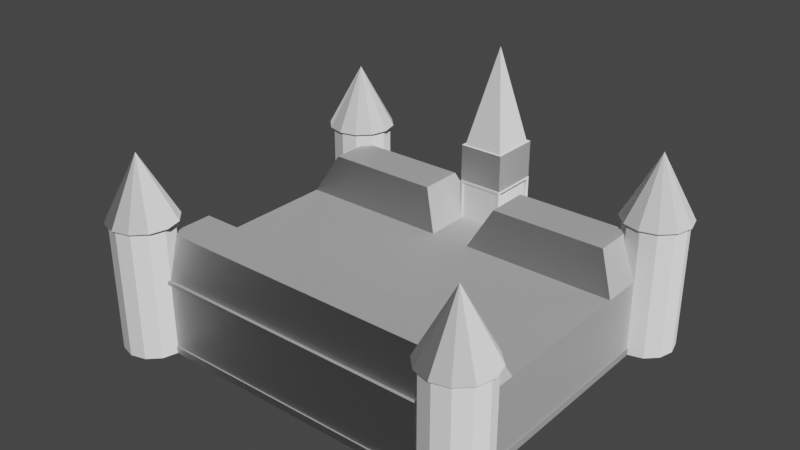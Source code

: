 # Source: castle.blend  (saved by Blender 3.6.11; exported with 4.5.12 LTS)
import bpy
from mathutils import Matrix  # noqa: F401  (used for matrix-valued properties, if any)

bpy.ops.wm.read_factory_settings(use_empty=True)
scene = bpy.context.scene
scene.name = 'Scene'

# ---- collections
col_collection = bpy.data.collections.new('Collection'); scene.collection.children.link(col_collection)
col_extras = bpy.data.collections.new('Extras'); scene.collection.children.link(col_extras)

# ---- images (referenced by path relative to the original .blend; pixels are not part of the script)
import os
ASSET_DIR = os.environ.get("B2B_ASSET_DIR", "")  # directory of the original .blend (textures are referenced by path, not embedded)
HERE = os.path.dirname(os.path.abspath(__file__))  # packed textures are extracted next to this script under _unpacked/

def load_image(name, relpath, width, height, colorspace="sRGB"):
    """Load a texture the original file referenced (path relative to the .blend, or extracted next to this script)."""
    p = next((c for c in (os.path.join(HERE, relpath), os.path.join(ASSET_DIR, relpath)) if relpath and os.path.exists(c)), "")
    if p:
        img = bpy.data.images.load(p, check_existing=True)
        img.name = name
    else:  # same state as the original file: an image datablock whose file is absent (Cycles renders it pink)
        img = bpy.data.images.new(name, width, height)
        img.source = "FILE"
        img.filepath = "//" + (relpath or name)
    img.colorspace_settings.name = colorspace
    return img
img_paper_0026_normal_opengl_4k_png = load_image('paper_0026_normal_opengl_4k.png', 'paper_0026_normal_opengl_4k.png', 1024, 1024, 'sRGB')
img_paper_0026_height_4k_png = load_image('paper_0026_height_4k.png', 'paper_0026_height_4k.png', 1024, 1024, 'sRGB')
img_paper_0026_roughness_4k_jpg = load_image('paper_0026_roughness_4k.jpg', 'paper_0026_roughness_4k.jpg', 1024, 1024, 'Non-Color')
img_paper_0026_color_4k_jpg = load_image('paper_0026_color_4k.jpg', 'paper_0026_color_4k.jpg', 1024, 1024, 'sRGB')

# ---- materials (node trees are filled in below, after node groups)
mat_paper = bpy.data.materials.new('Paper')
mat_paper.alpha_threshold = 0.0
mat_paper.use_transparent_shadow = False
mat_paper.roughness = 0.5
mat_paper.line_color = (0.0, 0.0, 0.0, 1.0)
mat_paper_brown = bpy.data.materials.new('Paper_Brown')
mat_paper_brown.alpha_threshold = 0.0
mat_paper_brown.use_transparent_shadow = False
mat_paper_brown.roughness = 0.5
mat_paper_brown.line_color = (0.0, 0.0, 0.0, 1.0)

# ---- material node trees
mat_paper.use_nodes = True; mat_paper.node_tree.nodes.clear()
_N = mat_paper.node_tree.nodes; _L = mat_paper.node_tree.links
n0 = _N.new('ShaderNodeOutputMaterial'); n0.name = 'Material Output'; n0.location = (300, 300)
n1 = _N.new('ShaderNodeBsdfPrincipled'); n1.name = 'Principled BSDF'; n1.location = (10, 300)
n1.distribution = 'GGX'
n1.subsurface_method = 'RANDOM_WALK_SKIN'
n1.inputs[3].default_value = 1.45
n1.inputs[13].default_value = 0.007634
n1.inputs[27].default_value = (0.0, 0.0, 0.0, 1.0)
n1.inputs[28].default_value = 1.0
n2 = _N.new('ShaderNodeBump'); n2.name = 'Bump'; n2.location = (-185, -236)
n2.inputs[1].default_value = 0.1
n2.inputs[2].default_value = 1.0
n3 = _N.new('ShaderNodeTexImage'); n3.name = 'Image Texture.003'; n3.location = (-646, -400)
n3.image = img_paper_0026_normal_opengl_4k_png
n4 = _N.new('ShaderNodeNormalMap'); n4.name = 'Normal Map'; n4.location = (-353, -387)
n5 = _N.new('ShaderNodeTexImage'); n5.name = 'Image Texture.002'; n5.location = (-519, -95)
n5.image = img_paper_0026_height_4k_png
n6 = _N.new('ShaderNodeTexImage'); n6.name = 'Image Texture.004'; n6.location = (-356, -12)
n6.hide = True
n6.image = img_paper_0026_roughness_4k_jpg
n7 = _N.new('ShaderNodeTexImage'); n7.name = 'Image Texture.001'; n7.location = (-735, 262)
n7.hide = True
n7.image = img_paper_0026_color_4k_jpg
n8 = _N.new('ShaderNodeRGB'); n8.name = 'RGB'; n8.location = (-837, 176)
n8.outputs[0].default_value = (1.0, 1.0, 1.0, 1.0)
n9 = _N.new('ShaderNodeNewGeometry'); n9.name = 'Geometry'; n9.location = (-852, -18)
n10 = _N.new('ShaderNodeMix'); n10.name = 'Mix'; n10.location = (-269, 293)
n10.data_type = 'RGBA'
n10.inputs[0].default_value = 1.0
n11 = _N.new('ShaderNodeMix'); n11.name = 'Mix.001'; n11.location = (-593, 173)
n11.width = 130
n11.data_type = 'RGBA'
n11.inputs[7].default_value = (1.0, 1.0, 1.0, 1.0)
_L.new(n1.outputs[0], n0.inputs[0])
_L.new(n6.outputs[0], n1.inputs[2])
_L.new(n10.outputs[2], n1.inputs[0])
_L.new(n3.outputs[0], n4.inputs[1])
_L.new(n4.outputs[0], n2.inputs[4])
_L.new(n5.outputs[0], n2.inputs[3])
_L.new(n2.outputs[0], n1.inputs[5])
_L.new(n7.outputs[0], n10.inputs[6])
_L.new(n9.outputs[6], n11.inputs[0])
_L.new(n8.outputs[0], n11.inputs[6])
_L.new(n11.outputs[2], n10.inputs[7])
n0.is_active_output = True
mat_paper_brown.use_nodes = True; mat_paper_brown.node_tree.nodes.clear()
_N = mat_paper_brown.node_tree.nodes; _L = mat_paper_brown.node_tree.links
n0 = _N.new('ShaderNodeOutputMaterial'); n0.name = 'Material Output'; n0.location = (300, 300)
n1 = _N.new('ShaderNodeBsdfPrincipled'); n1.name = 'Principled BSDF'; n1.location = (10, 300)
n1.distribution = 'GGX'
n1.subsurface_method = 'RANDOM_WALK_SKIN'
n1.inputs[3].default_value = 1.45
n1.inputs[13].default_value = 0.007634
n1.inputs[27].default_value = (0.0, 0.0, 0.0, 1.0)
n1.inputs[28].default_value = 1.0
n2 = _N.new('ShaderNodeBump'); n2.name = 'Bump'; n2.location = (-185, -236)
n2.inputs[1].default_value = 0.1
n2.inputs[2].default_value = 1.0
n3 = _N.new('ShaderNodeTexImage'); n3.name = 'Image Texture.003'; n3.location = (-646, -400)
n3.image = img_paper_0026_normal_opengl_4k_png
n4 = _N.new('ShaderNodeNormalMap'); n4.name = 'Normal Map'; n4.location = (-353, -387)
n5 = _N.new('ShaderNodeTexImage'); n5.name = 'Image Texture.002'; n5.location = (-519, -95)
n5.image = img_paper_0026_height_4k_png
n6 = _N.new('ShaderNodeTexImage'); n6.name = 'Image Texture.004'; n6.location = (-356, -12)
n6.hide = True
n6.image = img_paper_0026_roughness_4k_jpg
n7 = _N.new('ShaderNodeTexImage'); n7.name = 'Image Texture.001'; n7.location = (-735, 262)
n7.hide = True
n7.image = img_paper_0026_color_4k_jpg
n8 = _N.new('ShaderNodeRGB'); n8.name = 'RGB'; n8.location = (-837, 176)
n8.outputs[0].default_value = (0.2789, 0.1095, 0.05127, 1.0)
n9 = _N.new('ShaderNodeNewGeometry'); n9.name = 'Geometry'; n9.location = (-852, -18)
n10 = _N.new('ShaderNodeMix'); n10.name = 'Mix'; n10.location = (-269, 293)
n10.data_type = 'RGBA'
n10.inputs[0].default_value = 1.0
n11 = _N.new('ShaderNodeMix'); n11.name = 'Mix.001'; n11.location = (-593, 173)
n11.width = 130
n11.data_type = 'RGBA'
n11.inputs[7].default_value = (1.0, 1.0, 1.0, 1.0)
_L.new(n1.outputs[0], n0.inputs[0])
_L.new(n6.outputs[0], n1.inputs[2])
_L.new(n10.outputs[2], n1.inputs[0])
_L.new(n3.outputs[0], n4.inputs[1])
_L.new(n4.outputs[0], n2.inputs[4])
_L.new(n5.outputs[0], n2.inputs[3])
_L.new(n2.outputs[0], n1.inputs[5])
_L.new(n7.outputs[0], n10.inputs[6])
_L.new(n9.outputs[6], n11.inputs[0])
_L.new(n8.outputs[0], n11.inputs[6])
_L.new(n11.outputs[2], n10.inputs[7])
n0.is_active_output = True

# ---- world
world_world = bpy.data.worlds.new('World'); scene.world = world_world
world_world.use_nodes = True; world_world.node_tree.nodes.clear()
_N = world_world.node_tree.nodes; _L = world_world.node_tree.links
n0 = _N.new('ShaderNodeOutputWorld'); n0.name = 'World Output'; n0.location = (300, 300)
n1 = _N.new('ShaderNodeBackground'); n1.name = 'Background'; n1.location = (10, 300)
n1.inputs[0].default_value = (0.05088, 0.05088, 0.05088, 1.0)
_L.new(n1.outputs[0], n0.inputs[0])
n0.is_active_output = True
world_world.color = (0.05088, 0.05088, 0.05088)
world_world.use_sun_shadow = False
world_world.sun_shadow_jitter_overblur = 0.0

# ---- meshes
me_cube = bpy.data.meshes.new('Cube')
me_cube.from_pydata([(-4.531, -3.792, 0.0), (-4.531, -3.792, 2.0), (-4.531, 3.792, 0.0), (-4.531, 3.792, 2.0), (4.531, -3.792, 0.0), (4.531, -3.792, 2.0), (4.531, 3.792, 0.0), (4.531, 3.792, 2.0), (-4.531, -3.792, 1.0), (-4.531, 3.792, 1.0), (4.531, 3.792, 1.0), (4.531, -3.792, 1.0), (-4.531, -3.792, 0.9), (-4.531, 3.792, 0.9), (4.531, 3.792, 0.9), (4.531, -3.792, 0.9), (-4.531, 3.892, 1.0), (4.531, 3.892, 1.0), (-4.531, 3.892, 0.9), (4.531, 3.892, 0.9), (-4.531, 3.792, 0.1875), (4.531, 3.792, 0.1875), (4.531, -3.792, 0.1875), (-4.531, -3.792, 0.1875), (-4.555, 3.816, 0.0), (-4.559, -3.82, 0.0), (-4.555, 3.816, 0.1875), (4.555, 3.816, 0.1875), (4.555, 3.816, 0.0), (4.559, -3.82, 0.1875), (4.559, -3.82, 0.0), (-4.559, -3.82, 0.1875), (-4.531, -3.792, 1.9), (-4.531, 3.792, 1.9), (4.531, 3.792, 1.9), (4.531, -3.792, 1.9), (-4.531, -3.869, 1.9), (-4.531, -3.869, 2.0), (4.531, 3.869, 2.0), (-4.531, 3.869, 2.0), (4.531, -3.869, 2.0), (-4.531, 3.869, 1.9), (4.531, 3.869, 1.9), (4.531, -3.869, 1.9)], [], [(33, 3, 39, 41), (41, 39, 38, 42), (21, 22, 29, 27), (31, 26, 24, 25), (14, 15, 22, 21), (15, 11, 8, 12), (10, 14, 19, 17), (15, 12, 23, 22), (0, 4, 30, 25), (12, 13, 20, 23), (27, 29, 30, 28), (7, 38, 39, 3, 1, 5), (8, 32, 33, 9), (11, 35, 32, 8), (8, 9, 13, 12), (13, 9, 16, 18), (34, 35, 11, 10), (34, 7, 5, 35), (4, 6, 28, 30), (31, 23, 20, 26), (30, 29, 31, 25), (23, 31, 29, 22), (3, 33, 32, 1), (10, 11, 15, 14), (40, 37, 36, 43), (32, 35, 43, 36), (7, 34, 42, 38), (1, 32, 36, 37), (35, 5, 40, 43), (5, 1, 37, 40), (0, 25, 24, 2), (9, 33, 34, 10), (41, 42, 34, 33), (18, 16, 17, 19), (20, 13, 14, 21), (24, 26, 27, 28), (28, 6, 2, 24), (27, 26, 20, 21), (17, 16, 9, 10), (19, 14, 13, 18)])
_uv = me_cube.uv_layers.new(name='UVMap')
_uv.uv.foreach_set('vector', [0.5196, 2.722, 0.5627, 2.722, 0.5627, 2.755, 0.5196, 2.755, 2.574, 3.301, 2.531, 3.301, 2.531, -0.5995, 2.574, -0.5995, -1.222, -4.488, -4.487, -4.488, -4.499, -4.5, -1.212, -4.498, 1.343, 2.712, 1.343, -0.575, 1.424, -0.575, 1.424, 2.712, 0.8693, -0.5319, 0.8693, 2.732, 0.5627, 2.732, 0.5627, -0.5319, 2.505, -0.5995, 2.462, -0.5995, 2.462, -4.5, 2.505, -4.5, 0.9124, -0.5319, 0.8693, -0.5319, 0.8693, -0.575, 0.9124, -0.575, 2.505, -0.5995, 2.505, -4.5, 2.812, -4.5, 2.812, -0.5995, -1.2, -4.488, -1.2, -0.5872, -1.212, -0.575, -1.212, -4.5, 0.0892, -0.542, 0.0892, 2.722, -0.2175, 2.722, -0.2175, -0.542, 1.424, 2.712, 1.424, -0.575, 1.504, -0.575, 1.504, 2.712, -1.202, -0.575, -1.169, -0.575, -1.169, 3.326, -1.202, 3.326, -4.466, 3.326, -4.466, -0.575, 0.1322, -0.542, 0.5196, -0.542, 0.5196, 2.722, 0.1322, 2.722, 2.462, -0.5995, 2.075, -0.5995, 2.075, -4.5, 2.462, -4.5, 0.1322, -0.542, 0.1322, 2.722, 0.0892, 2.722, 0.0892, -0.542, 0.0892, 2.722, 0.1322, 2.722, 0.1322, 2.765, 0.0892, 2.765, 1.3, -0.5319, 1.3, 2.732, 0.9124, 2.732, 0.9124, -0.5319, 1.3, -0.5319, 1.343, -0.5319, 1.343, 2.732, 1.3, 2.732, -1.2, -0.5872, 2.064, -0.5872, 2.075, -0.5771, -1.212, -0.575, -4.499, -0.575, -4.487, -0.5872, -1.222, -0.5872, -1.212, -0.5771, 2.892, -0.575, 2.812, -0.575, 2.812, -4.5, 2.892, -4.5, -4.487, -0.5872, -4.499, -0.575, -4.499, -4.5, -4.487, -4.488, 0.5627, 2.722, 0.5196, 2.722, 0.5196, -0.542, 0.5627, -0.542, 0.9124, -0.5319, 0.9124, 2.732, 0.8693, 2.732, 0.8693, -0.5319, 2.574, 3.301, 2.574, -0.5995, 2.617, -0.5995, 2.617, 3.301, 2.779, -0.5995, 2.779, 3.301, 2.746, 3.301, 2.746, -0.5995, 1.343, -0.5319, 1.3, -0.5319, 1.3, -0.5649, 1.343, -0.5649, 0.5627, -0.542, 0.5196, -0.542, 0.5196, -0.575, 0.5627, -0.575, 1.3, 2.732, 1.343, 2.732, 1.343, 2.765, 1.3, 2.765, -4.466, -0.575, -4.466, 3.326, -4.499, 3.326, -4.499, -0.575, -1.2, -4.488, -1.212, -4.5, 2.074, -4.498, 2.064, -4.488, 3.28, 3.321, 2.892, 3.321, 2.892, -0.5792, 3.28, -0.5792, 3.313, -4.5, 3.313, -0.5995, 3.28, -0.5995, 3.28, -4.5, 2.66, 3.301, 2.617, 3.301, 2.617, -0.5995, 2.66, -0.5995, 3.28, -0.5995, 2.973, -0.5995, 2.973, -4.5, 3.28, -4.5, 2.973, -0.5792, 2.892, -0.5792, 2.892, -4.5, 2.973, -4.5, 2.075, -0.5771, 2.064, -0.5872, 2.064, -4.488, 2.074, -4.498, -1.212, -4.498, -1.212, -0.5771, -1.222, -0.5872, -1.222, -4.488, 2.703, -0.5995, 2.703, 3.301, 2.66, 3.301, 2.66, -0.5995, 2.746, 3.301, 2.703, 3.301, 2.703, -0.5995, 2.746, -0.5995])
me_cube.materials.append(mat_paper)
me_cube.use_mirror_vertex_groups = False
me_cube.update()
me_cube_001 = bpy.data.meshes.new('Cube.001')
me_cube_001.from_pydata([(-4.531, -2.909, 3.356), (-4.089, -3.027, 3.356), (-3.766, -3.35, 3.356), (-3.648, -3.792, 3.356), (-3.766, -4.234, 3.356), (-4.089, -4.557, 3.356), (-4.531, -4.675, 3.356), (-4.973, -4.557, 3.356), (-5.296, -4.234, 3.356), (-5.414, -3.792, 3.356), (-5.296, -3.35, 3.356), (-4.973, -3.027, 3.356), (4.531, -2.909, 3.356), (-4.531, 4.675, 3.356), (-4.089, 4.557, 3.356), (-3.766, 4.234, 3.356), (-3.648, 3.792, 3.356), (-3.766, 3.35, 3.356), (-4.089, 3.027, 3.356), (-4.531, 2.909, 3.356), (-4.973, 3.027, 3.356), (-5.296, 3.35, 3.356), (-5.414, 3.792, 3.356), (-5.296, 4.234, 3.356), (-4.973, 4.557, 3.356), (4.973, -3.027, 3.356), (5.296, -3.35, 3.356), (5.414, -3.792, 3.356), (5.296, -4.234, 3.356), (4.973, -4.557, 3.356), (4.531, -4.675, 3.356), (4.089, -4.557, 3.356), (3.766, -4.234, 3.356), (3.648, -3.792, 3.356), (3.766, -3.35, 3.356), (4.089, -3.027, 3.356), (4.531, 4.675, 3.356), (4.973, 4.557, 3.356), (5.296, 4.234, 3.356), (5.414, 3.792, 3.356), (5.296, 3.35, 3.356), (4.973, 3.027, 3.356), (4.531, 2.909, 3.356), (4.089, 3.027, 3.356), (3.766, 3.35, 3.356), (3.648, 3.792, 3.356), (3.766, 4.234, 3.356), (4.089, 4.557, 3.356), (-4.531, -3.792, 5.0), (4.531, -3.792, 5.0), (-4.531, 3.792, 5.0), (4.531, 3.792, 5.0), (-4.531, -3.792, 2.0), (-4.531, 3.792, 2.0), (4.531, -3.792, 2.0), (4.531, 3.792, 2.0), (-0.5175, 3.792, 2.0), (0.5175, 3.792, 2.0), (-4.531, -1.918, 2.0), (-4.531, 1.918, 2.0), (4.531, 1.918, 2.0), (4.531, -1.918, 2.0), (0.5175, 1.918, 2.0), (-0.5175, 1.918, 2.0), (-4.036, 2.28, 3.0), (-4.036, 3.43, 3.0), (1.013, 3.43, 3.0), (4.036, 3.43, 3.0), (4.017, -2.28, 3.0), (4.017, -3.43, 3.0), (-4.017, -3.43, 3.0), (-1.013, 3.43, 3.0), (-4.017, -2.28, 3.0), (4.036, 2.28, 3.0), (1.013, 2.28, 3.0), (-1.013, 2.28, 3.0), (-0.5175, 3.185, 4.0), (-0.5175, 4.352, 4.0), (0.5175, 3.185, 4.0), (0.5175, 4.352, 4.0), (0.0, 3.782, 6.5)], [], [(2, 1, 48), (20, 19, 50), (42, 41, 51), (33, 32, 49), (11, 10, 48), (25, 12, 49), (38, 37, 51), (47, 46, 51), (23, 22, 50), (7, 6, 48), (15, 14, 50), (34, 33, 49), (43, 42, 51), (3, 2, 48), (0, 11, 48), (18, 17, 50), (39, 38, 51), (31, 30, 49), (36, 47, 51), (32, 31, 49), (8, 7, 48), (21, 20, 50), (35, 34, 49), (44, 43, 51), (30, 29, 49), (27, 26, 49), (4, 3, 48), (24, 23, 50), (40, 39, 51), (16, 15, 50), (29, 28, 49), (28, 27, 49), (26, 25, 49), (9, 8, 48), (12, 35, 49), (45, 44, 51), (19, 18, 50), (5, 4, 48), (14, 13, 50), (1, 0, 48), (13, 24, 50), (41, 40, 51), (22, 21, 50), (37, 36, 51), (10, 9, 48), (46, 45, 51), (17, 16, 50), (6, 5, 48), (57, 62, 74, 66), (56, 53, 65, 71), (58, 72, 68, 61), (53, 59, 64, 65), (63, 56, 71, 75), (62, 60, 73, 74), (55, 57, 66, 67), (72, 70, 69, 68), (74, 73, 67, 66), (59, 63, 75, 64), (58, 52, 70, 72), (54, 61, 68, 69), (71, 65, 64, 75), (52, 54, 69, 70), (60, 55, 67, 73), (76, 78, 80), (79, 77, 80), (77, 76, 80), (78, 79, 80)])
_uv = me_cube_001.uv_layers.new(name='UVMap')
_uv.uv.foreach_set('vector', [4.924, 5.498, 4.771, 5.5, 4.771, 4.71, -0.7843, 5.006, -0.9741, 4.982, -0.7843, 4.203, 4.879, 0.1795, 4.699, 0.1137, 5.068, -0.5995, 3.227, 5.352, 3.045, 5.411, 2.892, 4.622, 5.37, 4.436, 5.269, 4.55, 4.771, 3.92, 5.068, 3.416, 4.879, 3.392, 5.068, 2.613, 1.488, 5.016, 1.387, 4.902, 1.986, 4.387, -2.496, 4.934, -2.597, 5.049, -3.095, 4.419, -3.521, 5.221, -3.703, 5.162, -3.369, 4.433, 5.068, 1.72, 4.889, 1.786, 4.699, 1.007, 4.974, -0.8571, 4.873, -0.9715, 5.472, -1.487, 3.39, 5.252, 3.227, 5.352, 2.892, 4.622, 5.068, 0.2037, 4.879, 0.1795, 5.068, -0.5995, 5.106, 5.44, 4.924, 5.498, 4.771, 4.71, 4.937, -3.721, 4.758, -3.787, 5.127, -4.5, 5.472, -0.697, 5.319, -0.6987, 5.472, -1.487, 1.651, 5.116, 1.488, 5.016, 1.986, 4.387, 5.068, 0.9169, 4.889, 0.9827, 4.699, 0.2037, 4.889, 2.589, 4.699, 2.613, 4.699, 1.81, 3.045, 5.411, 2.892, 5.412, 2.892, 4.622, 4.924, 4.708, 4.771, 4.71, 4.771, 3.92, -3.867, 5.062, -3.967, 4.948, -3.369, 4.433, 3.491, 5.138, 3.39, 5.252, 2.892, 4.622, -2.942, 5.207, -3.095, 5.209, -3.095, 4.419, 4.889, 0.9827, 4.699, 1.007, 4.699, 0.2037, 2.409, 5.332, 2.227, 5.39, 2.075, 4.602, 5.269, 5.34, 5.106, 5.44, 4.771, 4.71, -3.369, 5.223, -3.521, 5.221, -3.369, 4.433, 1.834, 5.175, 1.651, 5.116, 1.986, 4.387, 5.137, -0.7573, 4.974, -0.8571, 5.472, -1.487, 2.673, 5.118, 2.572, 5.232, 2.075, 4.602, 2.572, 5.232, 2.409, 5.332, 2.075, 4.602, 2.227, 5.39, 2.075, 5.392, 2.075, 4.602, 5.106, 4.65, 4.924, 4.708, 4.771, 3.92, 4.879, 3.392, 4.699, 3.326, 5.068, 2.613, -2.76, 5.149, -2.942, 5.207, -3.095, 4.419, -0.9741, 4.982, -1.154, 4.916, -0.7843, 4.203, 5.37, 5.226, 5.269, 5.34, 4.771, 4.71, 5.091, -2.19, 4.901, -2.215, 5.091, -2.994, 5.127, -3.697, 4.937, -3.721, 5.127, -4.5, 4.901, -2.215, 4.721, -2.28, 5.091, -2.994, 1.986, 5.177, 1.834, 5.175, 1.986, 4.387, -3.703, 5.162, -3.867, 5.062, -3.369, 4.433, 5.068, 2.523, 4.889, 2.589, 4.699, 1.81, 5.269, 4.55, 5.106, 4.65, 4.771, 3.92, -2.597, 5.049, -2.76, 5.149, -3.095, 4.419, 5.319, -0.6987, 5.137, -0.7573, 5.472, -1.487, 4.889, 1.786, 4.699, 1.81, 4.699, 1.007, -1.154, 4.203, -1.154, 5.009, -1.634, 4.853, -1.634, 4.358, 1.504, 2.88, 1.504, 1.153, 1.96, 1.366, 1.96, 2.667, 2.075, -0.5995, 2.531, -0.378, 2.531, 3.08, 2.075, 3.301, 0.2629, 4.272, 0.2629, 5.078, -0.2175, 4.923, -0.2175, 4.428, 1.226, 4.272, 1.226, 5.078, 0.7458, 4.923, 0.7458, 4.428, 3.736, -0.5995, 3.736, 1.128, 3.28, 0.9148, 3.28, -0.3862, 1.504, 1.153, 1.504, -0.575, 1.96, -0.3617, 1.96, 0.9393, -0.2175, 2.883, -0.7127, 2.883, -0.7127, -0.575, -0.2175, -0.575, 2.892, 4.622, 2.892, 3.321, 3.388, 3.321, 3.388, 4.622, 3.736, 1.128, 3.736, 2.856, 3.28, 2.642, 3.28, 1.341, -1.634, 4.203, -1.634, 5.009, -2.118, 4.853, -2.118, 4.358, 4.873, -1.487, 4.873, -0.6805, 4.389, -0.8361, 4.389, -1.331, 2.57, 3.301, 2.57, 4.602, 2.074, 4.602, 2.074, 3.301, -0.7127, -0.575, -0.7127, 3.326, -1.169, 3.104, -1.169, -0.3535, 0.7445, 4.272, 0.7445, 5.078, 0.2642, 4.923, 0.2642, 4.428, -3.531, 4.433, -3.967, 4.343, -3.531, 3.326, -3.095, 4.428, -3.531, 4.338, -3.095, 3.326, -2.606, 4.301, -3.095, 4.419, -3.095, 3.326, -2.118, 4.419, -2.606, 4.301, -2.118, 3.326])
me_cube_001.materials.append(mat_paper)
me_cube_001.use_mirror_vertex_groups = False
me_cube_001.update()
me_cube_002 = bpy.data.meshes.new('Cube.002')
me_cube_002.from_pydata([(0.5925, 0.5827, 0.6292), (0.5175, 0.5827, 0.6292), (-0.5175, 0.5827, -1.333), (0.5175, 0.5827, -1.333), (0.5925, 0.6577, -1.333), (-0.5925, 0.6577, -1.333), (-0.5175, 0.6577, -1.333), (-0.5925, 0.5827, 0.6292), (-0.5925, 0.5827, -1.333), (0.5925, 0.5827, -1.333), (0.5175, 0.6577, -1.333), (-0.5925, 0.6577, 0.6292), (0.5175, 0.6577, 0.6292), (0.5925, 0.6577, 0.6292), (0.5925, 0.6577, 0.7042), (-0.5925, 0.5827, 0.7042), (-0.5925, 0.6577, 0.7042), (-0.5175, 0.5827, 0.7042), (0.5925, -0.6578, 0.6292), (0.5175, -0.6578, 0.6292), (-0.5175, -0.6578, -1.333), (0.5175, -0.6578, -1.333), (0.5925, -0.5828, -1.333), (-0.5925, -0.5828, -1.333), (-0.5175, -0.5828, -1.333), (-0.5925, -0.6578, 0.6292), (-0.5175, -0.5828, 0.6292), (-0.5925, -0.6578, -1.333), (0.5925, -0.6578, -1.333), (0.5175, -0.5828, -1.333), (-0.5925, -0.5828, 0.6292), (0.5925, -0.5828, 0.6292), (0.5175, -0.5828, 0.7042), (-0.5925, -0.5828, 0.7042), (0.5175, -0.6578, 0.7042), (-0.5175, 0.5827, 0.6292), (-0.5175, 0.6577, 0.6292), (0.5925, 0.5827, 0.7042), (0.5175, 0.6577, 0.7042), (0.5175, 0.5827, 0.7042), (-0.5175, 0.6577, 0.7042), (-0.5175, -0.6578, 0.6292), (0.5175, -0.5828, 0.6292), (0.5925, -0.5828, 0.7042), (0.5925, -0.6578, 0.7042), (-0.5925, -0.6578, 0.7042), (-0.5175, -0.6578, 0.7042), (-0.5175, -0.5828, 0.7042)], [], [(9, 4, 13, 0), (6, 5, 11, 36), (3, 9, 0, 1), (11, 7, 15, 16), (5, 8, 7, 11), (2, 6, 36, 35), (10, 3, 1, 12), (4, 10, 12, 13), (8, 2, 35, 7), (0, 13, 14, 37), (36, 40, 38, 12), (13, 12, 38, 14), (36, 11, 16, 40), (42, 32, 39, 1), (28, 22, 31, 18), (24, 23, 30, 26), (21, 28, 18, 19), (30, 25, 45, 33), (23, 27, 25, 30), (20, 24, 26, 41), (29, 21, 19, 42), (22, 29, 42, 31), (27, 20, 41, 25), (18, 31, 43, 44), (19, 18, 44, 34), (25, 41, 46, 45), (31, 42, 1, 0), (46, 41, 19, 34), (33, 47, 17, 15), (30, 33, 15, 7), (40, 17, 39, 38), (17, 40, 16, 15), (39, 37, 14, 38), (17, 35, 1, 39), (35, 36, 12, 1), (26, 30, 7, 35), (47, 26, 35, 17), (47, 46, 34, 32), (46, 47, 33, 45), (34, 44, 43, 32), (26, 47, 32, 42), (41, 26, 42, 19), (32, 43, 37, 39), (43, 31, 0, 37)])
_uv = me_cube_002.uv_layers.new(name='UVMap')
_uv.uv.foreach_set('vector', [3.345, -0.61, 3.313, -0.61, 3.313, -1.455, 3.345, -1.455, -1.52, 4.203, -1.552, 4.203, -1.552, 3.358, -1.52, 3.358, 1.993, 0.2697, 1.96, 0.2697, 1.96, -0.575, 1.993, -0.575, -1.552, 3.358, -1.584, 3.358, -1.584, 3.326, -1.552, 3.326, -1.552, 4.203, -1.584, 4.203, -1.584, 3.358, -1.552, 3.358, 2.025, 1.114, 1.993, 1.114, 1.993, 0.2697, 2.025, 0.2697, 2.025, 1.959, 1.993, 1.959, 1.993, 1.114, 2.025, 1.114, -1.042, 4.203, -1.074, 4.203, -1.074, 3.358, -1.042, 3.358, 1.993, 1.114, 1.96, 1.114, 1.96, 0.2697, 1.993, 0.2697, 3.345, -1.455, 3.313, -1.455, 3.313, -1.487, 3.345, -1.487, -1.52, 3.358, -1.52, 3.326, -1.074, 3.326, -1.074, 3.358, -1.042, 3.358, -1.074, 3.358, -1.074, 3.326, -1.042, 3.326, -1.52, 3.358, -1.552, 3.358, -1.552, 3.326, -1.52, 3.326, 2.073, 2.461, 2.041, 2.461, 2.041, 1.959, 2.073, 1.959, 3.879, -0.61, 3.847, -0.61, 3.847, -1.455, 3.879, -1.455, 1.993, 1.959, 1.96, 1.959, 1.96, 1.114, 1.993, 1.114, 3.911, -0.61, 3.879, -0.61, 3.879, -1.455, 3.911, -1.455, -2.086, 3.358, -2.118, 3.358, -2.118, 3.326, -2.086, 3.326, -2.086, 4.203, -2.118, 4.203, -2.118, 3.358, -2.086, 3.358, 2.057, 0.2697, 2.025, 0.2697, 2.025, -0.575, 2.057, -0.575, 2.057, 1.114, 2.025, 1.114, 2.025, 0.2697, 2.057, 0.2697, 2.025, 0.2697, 1.993, 0.2697, 1.993, -0.575, 2.025, -0.575, 4.389, -0.61, 4.357, -0.61, 4.357, -1.455, 4.389, -1.455, 3.879, -1.455, 3.847, -1.455, 3.847, -1.487, 3.879, -1.487, 3.911, -1.455, 3.879, -1.455, 3.879, -1.487, 3.911, -1.487, 4.389, -1.455, 4.357, -1.455, 4.357, -1.487, 4.389, -1.487, 2.779, -0.5995, 2.811, -0.5995, 2.811, -0.09781, 2.779, -0.09781, 4.357, -1.487, 4.357, -1.455, 3.911, -1.455, 3.911, -1.487, 4.276, -2.1, 4.308, -2.1, 4.308, -1.599, 4.276, -1.599, -2.086, 3.358, -2.086, 3.326, -1.584, 3.326, -1.584, 3.358, 4.308, -1.566, 4.308, -1.599, 4.754, -1.599, 4.754, -1.566, 4.308, -1.599, 4.308, -1.566, 4.276, -1.566, 4.276, -1.599, 4.754, -1.599, 4.786, -1.599, 4.786, -1.566, 4.754, -1.566, 2.779, 1.351, 2.811, 1.351, 2.811, 1.796, 2.779, 1.796, 2.779, 2.242, 2.811, 2.242, 2.811, 2.687, 2.779, 2.687, 2.779, -0.09781, 2.811, -0.09781, 2.811, 0.4039, 2.779, 0.4039, 2.779, 0.4039, 2.811, 0.4039, 2.811, 0.9055, 2.779, 0.9055, 4.308, -2.1, 4.308, -2.133, 4.754, -2.133, 4.754, -2.1, 4.308, -2.133, 4.308, -2.1, 4.276, -2.1, 4.276, -2.133, 4.754, -2.133, 4.786, -2.133, 4.786, -2.1, 4.754, -2.1, 2.811, 2.242, 2.779, 2.242, 2.779, 1.796, 2.811, 1.796, 2.811, 1.351, 2.843, 1.351, 2.843, 1.796, 2.811, 1.796, 4.754, -2.1, 4.786, -2.1, 4.786, -1.599, 4.754, -1.599, 3.847, -1.487, 3.847, -1.455, 3.345, -1.455, 3.345, -1.487])
me_cube_002.materials.append(mat_paper)
me_cube_002.use_mirror_vertex_groups = False
me_cube_002.update()
me_cube_003 = bpy.data.meshes.new('Cube.003')
me_cube_003.from_pydata([(-0.3055, -0.01023, 0.1785), (0.3055, -0.01023, 0.1785), (0.3055, -0.01023, -0.09007), (-0.3055, -0.01023, -0.09007), (-0.2851, 0.01023, 0.1581), (0.2851, 0.01023, 0.1581), (0.2851, 0.01023, -0.06968), (-0.2851, 0.01023, -0.06968), (-0.3055, 0.01023, 0.1785), (0.3055, 0.01023, 0.1785), (0.3055, 0.01023, -0.09007), (-0.3055, 0.01023, -0.09007), (-0.2851, -0.004192, 0.1581), (0.2851, -0.004192, 0.1581), (0.2851, -0.004192, -0.06968), (-0.2851, -0.004192, -0.06968)], [], [(3, 2, 1, 0), (6, 7, 15, 14), (2, 3, 11, 10), (1, 2, 10, 9), (3, 0, 8, 11), (0, 1, 9, 8), (5, 4, 8, 9), (6, 5, 9, 10), (4, 7, 11, 8), (7, 6, 10, 11), (15, 12, 13, 14), (5, 6, 14, 13), (7, 4, 12, 15), (4, 5, 13, 12)])
_uv = me_cube_003.uv_layers.new(name='UVMap')
_uv.uv.foreach_set('vector', [1.458, 2.712, 1.458, 2.975, 1.343, 2.975, 1.343, 2.712, 2.049, 1.632, 2.049, 1.878, 2.042, 1.878, 2.042, 1.632, 2.025, 1.895, 2.025, 1.632, 2.034, 1.632, 2.034, 1.895, 2.064, 1.632, 2.064, 1.748, 2.055, 1.748, 2.055, 1.632, 2.055, 1.863, 2.055, 1.748, 2.064, 1.748, 2.064, 1.863, 2.034, 1.895, 2.034, 1.632, 2.042, 1.632, 2.042, 1.895, 1.352, 2.984, 1.352, 3.229, 1.343, 3.238, 1.343, 2.975, 1.45, 2.984, 1.352, 2.984, 1.343, 2.975, 1.458, 2.975, 1.352, 3.229, 1.45, 3.229, 1.458, 3.238, 1.343, 3.238, 1.45, 3.229, 1.45, 2.984, 1.458, 2.975, 1.458, 3.238, 2.058, 2.722, 1.96, 2.722, 1.96, 2.477, 2.058, 2.477, 2.063, 0.4606, 2.063, 0.5587, 2.057, 0.5587, 2.057, 0.4606, 2.057, 0.6567, 2.057, 0.5587, 2.063, 0.5587, 2.063, 0.6567, 2.055, 1.632, 2.055, 1.878, 2.049, 1.878, 2.049, 1.632])
me_cube_003.materials.append(mat_paper)
me_cube_003.use_mirror_vertex_groups = False
me_cube_003.update()
me_cube_004 = bpy.data.meshes.new('Cube.004')
me_cube_004.from_pydata([(0.3818, 0.0, 0.0), (-0.3818, 0.0, 0.0), (-0.3135, 0.06556, 0.6382), (0.3818, 0.06556, 0.0), (-0.3121, 0.06556, 0.6566), (0.3818, 0.06556, 0.6401), (0.3135, 0.0, 0.6382), (0.0, 0.0, 0.8273), (0.3121, 0.0, 0.6566), (0.3083, 0.0, 0.6731), (0.3019, 0.0, 0.6895), (0.2929, 0.0, 0.7059), (0.281, 0.0, 0.722), (0.2664, 0.0, 0.7377), (0.249, 0.0, 0.7528), (0.2289, 0.0, 0.7671), (0.2064, 0.0, 0.7802), (0.1815, 0.0, 0.7921), (0.1545, 0.0, 0.8025), (0.1258, 0.0, 0.8113), (0.09566, 0.0, 0.8182), (0.06439, 0.0, 0.8233), (0.03239, 0.0, 0.8263), (-0.3135, 0.0, 0.6382), (-0.3818, 0.06556, 0.0), (-0.3121, 0.0, 0.6566), (-0.3083, 0.0, 0.6731), (-0.3019, 0.0, 0.6895), (-0.2929, 0.0, 0.7059), (-0.281, 0.0, 0.722), (-0.2664, 0.0, 0.7377), (-0.249, 0.0, 0.7528), (-0.2289, 0.0, 0.7671), (-0.2064, 0.0, 0.7802), (-0.1815, 0.0, 0.7921), (-0.1545, 0.0, 0.8025), (-0.1258, 0.0, 0.8113), (-0.09566, 0.0, 0.8182), (-0.06439, 0.0, 0.8233), (-0.03239, 0.0, 0.8263), (-0.3083, 0.06556, 0.6731), (-0.3019, 0.06556, 0.6895), (-0.2929, 0.06556, 0.7059), (-0.281, 0.06556, 0.722), (-0.2664, 0.06556, 0.7377), (-0.249, 0.06556, 0.7528), (-0.2289, 0.06556, 0.7671), (-0.2064, 0.06556, 0.7802), (-0.1815, 0.06556, 0.7921), (-0.1545, 0.06556, 0.8025), (-0.1258, 0.06556, 0.8113), (-0.09566, 0.06556, 0.8182), (-0.06439, 0.06556, 0.8233), (-0.03239, 0.06556, 0.8263), (0.0, 0.06556, 0.8273), (0.03239, 0.06556, 0.8263), (0.06439, 0.06556, 0.8233), (0.09566, 0.06556, 0.8182), (0.1258, 0.06556, 0.8113), (0.1545, 0.06556, 0.8025), (0.1815, 0.06556, 0.7921), (0.2064, 0.06556, 0.7802), (0.2289, 0.06556, 0.7671), (0.249, 0.06556, 0.7528), (0.2664, 0.06556, 0.7377), (0.281, 0.06556, 0.722), (0.2929, 0.06556, 0.7059), (0.3019, 0.06556, 0.6895), (0.3083, 0.06556, 0.6731), (0.3121, 0.06556, 0.6566), (-0.3135, 0.0, 0.0), (0.3135, 0.0, 0.0), (-0.3744, 0.06556, 0.6881), (-0.3653, 0.06556, 0.7115), (-0.3799, 0.06556, 0.6642), (-0.3818, 0.06556, 0.6401), (-0.3818, 0.0, 0.6401), (0.3818, 0.0, 0.6401), (0.3135, 0.06556, 0.6382), (-0.3799, 0.0, 0.6642), (0.3135, 0.06556, 0.0), (-0.3744, 0.0, 0.6881), (-0.3653, 0.0, 0.7115), (-0.3527, 0.0, 0.7342), (-0.3367, 0.0, 0.756), (-0.3174, 0.0, 0.7767), (-0.2951, 0.0, 0.7961), (-0.27, 0.0, 0.814), (-0.2422, 0.0, 0.8302), (-0.2121, 0.0, 0.8445), (-0.18, 0.0, 0.8569), (-0.1461, 0.0, 0.8673), (-0.1108, 0.0, 0.8754), (-0.07448, 0.0, 0.8813), (-0.03742, 0.0, 0.8848), (0.0, 0.0, 0.886), (-0.3135, 0.06556, 0.0), (0.03742, 0.0, 0.8848), (0.07448, 0.0, 0.8813), (0.1108, 0.0, 0.8754), (0.1461, 0.0, 0.8673), (0.18, 0.0, 0.8569), (0.2121, 0.0, 0.8445), (0.2422, 0.0, 0.8302), (0.27, 0.0, 0.814), (0.2951, 0.0, 0.7961), (0.3174, 0.0, 0.7767), (0.3367, 0.0, 0.756), (0.3527, 0.0, 0.7342), (0.3653, 0.0, 0.7115), (0.3744, 0.0, 0.6881), (0.3799, 0.0, 0.6642), (-0.3527, 0.06556, 0.7342), (-0.3367, 0.06556, 0.756), (-0.3174, 0.06556, 0.7767), (-0.2951, 0.06556, 0.7961), (-0.27, 0.06556, 0.814), (-0.2422, 0.06556, 0.8302), (-0.2121, 0.06556, 0.8445), (-0.18, 0.06556, 0.8569), (-0.1461, 0.06556, 0.8673), (-0.1108, 0.06556, 0.8754), (-0.07448, 0.06556, 0.8813), (-0.03742, 0.06556, 0.8848), (0.0, 0.06556, 0.886), (0.03742, 0.06556, 0.8848), (0.07448, 0.06556, 0.8813), (0.1108, 0.06556, 0.8754), (0.1461, 0.06556, 0.8673), (0.18, 0.06556, 0.8569), (0.2121, 0.06556, 0.8445), (0.2422, 0.06556, 0.8302), (0.27, 0.06556, 0.814), (0.2951, 0.06556, 0.7961), (0.3174, 0.06556, 0.7767), (0.3367, 0.06556, 0.756), (0.3527, 0.06556, 0.7342), (0.3653, 0.06556, 0.7115), (0.3744, 0.06556, 0.6881), (0.3799, 0.06556, 0.6642), (0.3211, 0.0, 0.6382), (-0.3211, 0.0, 0.6382), (-0.3211, 0.0, 0.0), (0.3211, 0.0, 0.0), (0.0, 0.0, 0.0), (0.0, 0.0, 0.6382), (-0.2948, 0.03435, 0.03565), (-0.2948, 0.03435, 0.6026), (0.2948, 0.03435, 0.6026), (0.2948, 0.03435, 0.03565), (0.02629, 0.03435, 0.03565), (0.02629, 0.03435, 0.6026), (0.3211, 0.03435, 0.6382), (0.3211, 0.03435, 0.0), (-0.02629, 0.03435, 0.03565), (-0.02629, 0.03435, 0.6026), (-0.3211, 0.03435, 0.0), (-0.3211, 0.03435, 0.6382), (0.0, 0.03435, 0.0), (0.0, 0.03435, 0.6382), (0.2948, 0.01908, 0.6026), (0.2948, 0.01908, 0.03565), (0.02629, 0.01908, 0.03565), (0.02629, 0.01908, 0.6026), (-0.2948, 0.01908, 0.03565), (-0.2948, 0.01908, 0.6026), (-0.02629, 0.01908, 0.03565), (-0.02629, 0.01908, 0.6026), (0.3135, 0.0, 0.6382), (0.0, 0.0, 0.8273), (0.3121, 0.0, 0.6566), (0.3083, 0.0, 0.6731), (0.3019, 0.0, 0.6895), (0.2929, 0.0, 0.7059), (0.281, 0.0, 0.722), (0.2664, 0.0, 0.7377), (0.249, 0.0, 0.7528), (0.2289, 0.0, 0.7671), (0.2064, 0.0, 0.7802), (0.1815, 0.0, 0.7921), (0.1545, 0.0, 0.8025), (0.1258, 0.0, 0.8113), (0.09566, 0.0, 0.8182), (0.06439, 0.0, 0.8233), (0.03239, 0.0, 0.8263), (-0.3135, 0.0, 0.6382), (-0.3121, 0.0, 0.6566), (-0.3083, 0.0, 0.6731), (-0.3019, 0.0, 0.6895), (-0.2929, 0.0, 0.7059), (-0.281, 0.0, 0.722), (-0.2664, 0.0, 0.7377), (-0.249, 0.0, 0.7528), (-0.2289, 0.0, 0.7671), (-0.2064, 0.0, 0.7802), (-0.1815, 0.0, 0.7921), (-0.1545, 0.0, 0.8025), (-0.1258, 0.0, 0.8113), (-0.09566, 0.0, 0.8182), (-0.06439, 0.0, 0.8233), (-0.03239, 0.0, 0.8263), (-0.288, 0.03435, 0.6382), (-0.2887, 0.03435, 0.653), (-0.2857, 0.03435, 0.6661), (-0.2805, 0.03435, 0.6795), (-0.2729, 0.03435, 0.6931), (-0.2628, 0.03435, 0.7069), (-0.2499, 0.03435, 0.7207), (-0.2344, 0.03435, 0.7342), (-0.2161, 0.03435, 0.7472), (-0.1953, 0.03435, 0.7594), (-0.1721, 0.03435, 0.7704), (-0.1468, 0.03435, 0.7802), (-0.1197, 0.03435, 0.7884), (-0.09112, 0.03435, 0.795), (-0.06139, 0.03435, 0.7998), (-0.03089, 0.03435, 0.8027), (0.0, 0.03435, 0.8037), (0.03089, 0.03435, 0.8027), (0.06139, 0.03435, 0.7998), (0.09112, 0.03435, 0.795), (0.1197, 0.03435, 0.7884), (0.1468, 0.03435, 0.7802), (0.1721, 0.03435, 0.7704), (0.1953, 0.03435, 0.7594), (0.2161, 0.03435, 0.7472), (0.2344, 0.03435, 0.7342), (0.2499, 0.03435, 0.7207), (0.2628, 0.03435, 0.7069), (0.2729, 0.03435, 0.6931), (0.2805, 0.03435, 0.6795), (0.2857, 0.03435, 0.6661), (0.2887, 0.03435, 0.653), (0.288, 0.03435, 0.6382), (-0.3135, 0.03435, 0.6382), (-0.3121, 0.03435, 0.6566), (-0.3083, 0.03435, 0.6731), (-0.3019, 0.03435, 0.6895), (-0.2929, 0.03435, 0.7059), (-0.281, 0.03435, 0.722), (-0.2664, 0.03435, 0.7377), (-0.249, 0.03435, 0.7528), (-0.2289, 0.03435, 0.7671), (-0.2064, 0.03435, 0.7802), (-0.1815, 0.03435, 0.7921), (-0.1545, 0.03435, 0.8025), (-0.1258, 0.03435, 0.8113), (-0.09566, 0.03435, 0.8182), (-0.06439, 0.03435, 0.8233), (-0.03239, 0.03435, 0.8263), (0.0, 0.03435, 0.8273), (0.03239, 0.03435, 0.8263), (0.06439, 0.03435, 0.8233), (0.09566, 0.03435, 0.8182), (0.1258, 0.03435, 0.8113), (0.1545, 0.03435, 0.8025), (0.1815, 0.03435, 0.7921), (0.2064, 0.03435, 0.7802), (0.2289, 0.03435, 0.7671), (0.249, 0.03435, 0.7528), (0.2664, 0.03435, 0.7377), (0.281, 0.03435, 0.722), (0.2929, 0.03435, 0.7059), (0.3019, 0.03435, 0.6895), (0.3083, 0.03435, 0.6731), (0.3121, 0.03435, 0.6566), (0.3135, 0.03435, 0.6382), (-0.288, 0.01908, 0.6382), (-0.2887, 0.01908, 0.653), (-0.2857, 0.01908, 0.6661), (-0.2805, 0.01908, 0.6795), (-0.2729, 0.01908, 0.6931), (-0.2628, 0.01908, 0.7069), (-0.2499, 0.01908, 0.7207), (-0.2344, 0.01908, 0.7342), (-0.2161, 0.01908, 0.7472), (-0.1953, 0.01908, 0.7594), (-0.1721, 0.01908, 0.7704), (-0.1468, 0.01908, 0.7802), (-0.1197, 0.01908, 0.7884), (-0.09112, 0.01908, 0.795), (-0.06139, 0.01908, 0.7998), (-0.03089, 0.01908, 0.8027), (0.0, 0.01908, 0.8037), (0.03089, 0.01908, 0.8027), (0.06139, 0.01908, 0.7998), (0.09112, 0.01908, 0.795), (0.1197, 0.01908, 0.7884), (0.1468, 0.01908, 0.7802), (0.1721, 0.01908, 0.7704), (0.1953, 0.01908, 0.7594), (0.2161, 0.01908, 0.7472), (0.2344, 0.01908, 0.7342), (0.2499, 0.01908, 0.7207), (0.2628, 0.01908, 0.7069), (0.2729, 0.01908, 0.6931), (0.2805, 0.01908, 0.6795), (0.2857, 0.01908, 0.6661), (0.2887, 0.01908, 0.653), (0.288, 0.01908, 0.6382)], [], [(9, 10, 67, 68), (96, 2, 23, 70), (8, 9, 68, 69), (6, 8, 69, 78), (95, 97, 125, 124), (83, 84, 113, 112), (110, 111, 139, 138), (97, 98, 126, 125), (84, 85, 114, 113), (111, 77, 5, 139), (98, 99, 127, 126), (85, 86, 115, 114), (94, 95, 124, 123), (99, 100, 128, 127), (86, 87, 116, 115), (100, 101, 129, 128), (87, 88, 117, 116), (1, 76, 75, 24), (101, 102, 130, 129), (88, 89, 118, 117), (77, 0, 3, 5), (102, 103, 131, 130), (89, 90, 119, 118), (103, 104, 132, 131), (90, 91, 120, 119), (104, 105, 133, 132), (91, 92, 121, 120), (105, 106, 134, 133), (92, 93, 122, 121), (76, 79, 74, 75), (106, 107, 135, 134), (93, 94, 123, 122), (79, 81, 72, 74), (107, 108, 136, 135), (81, 82, 73, 72), (108, 109, 137, 136), (82, 83, 112, 73), (109, 110, 138, 137), (10, 11, 66, 67), (41, 40, 72, 73), (40, 4, 74, 72), (4, 2, 75, 74), (70, 23, 76, 1), (6, 71, 0, 77), (80, 78, 5, 3), (23, 25, 79, 76), (25, 26, 81, 79), (26, 27, 82, 81), (27, 28, 83, 82), (28, 29, 84, 83), (29, 30, 85, 84), (30, 31, 86, 85), (31, 32, 87, 86), (32, 33, 88, 87), (33, 34, 89, 88), (34, 35, 90, 89), (35, 36, 91, 90), (36, 37, 92, 91), (37, 38, 93, 92), (38, 39, 94, 93), (2, 96, 24, 75), (78, 80, 71, 6), (7, 22, 97, 95), (22, 21, 98, 97), (21, 20, 99, 98), (20, 19, 100, 99), (19, 18, 101, 100), (18, 17, 102, 101), (17, 16, 103, 102), (16, 15, 104, 103), (15, 14, 105, 104), (14, 13, 106, 105), (13, 12, 107, 106), (12, 11, 108, 107), (11, 10, 109, 108), (10, 9, 110, 109), (9, 8, 111, 110), (8, 6, 77, 111), (39, 7, 95, 94), (42, 41, 73, 112), (43, 42, 112, 113), (44, 43, 113, 114), (45, 44, 114, 115), (46, 45, 115, 116), (47, 46, 116, 117), (48, 47, 117, 118), (49, 48, 118, 119), (50, 49, 119, 120), (51, 50, 120, 121), (52, 51, 121, 122), (53, 52, 122, 123), (55, 54, 124, 125), (56, 55, 125, 126), (57, 56, 126, 127), (58, 57, 127, 128), (59, 58, 128, 129), (60, 59, 129, 130), (61, 60, 130, 131), (62, 61, 131, 132), (63, 62, 132, 133), (64, 63, 133, 134), (65, 64, 134, 135), (66, 65, 135, 136), (67, 66, 136, 137), (68, 67, 137, 138), (69, 68, 138, 139), (78, 69, 139, 5), (54, 53, 123, 124), (11, 12, 65, 66), (12, 13, 64, 65), (13, 14, 63, 64), (14, 15, 62, 63), (15, 16, 61, 62), (16, 17, 60, 61), (17, 18, 59, 60), (18, 19, 58, 59), (19, 20, 57, 58), (20, 21, 56, 57), (21, 22, 55, 56), (22, 7, 54, 55), (7, 39, 53, 54), (39, 38, 52, 53), (38, 37, 51, 52), (37, 36, 50, 51), (36, 35, 49, 50), (35, 34, 48, 49), (34, 33, 47, 48), (33, 32, 46, 47), (32, 31, 45, 46), (31, 30, 44, 45), (30, 29, 43, 44), (29, 28, 42, 43), (28, 27, 41, 42), (27, 26, 40, 41), (26, 25, 4, 40), (25, 23, 2, 4), (145, 144, 143, 140), (141, 142, 144, 145), (150, 151, 163, 162), (154, 146, 164, 166), (141, 145, 159, 157), (145, 140, 152, 159), (140, 143, 153, 152), (144, 142, 156, 158), (143, 144, 158, 153), (142, 141, 157, 156), (149, 148, 152, 153), (150, 149, 153, 158), (148, 151, 159, 152), (151, 150, 158, 159), (147, 146, 156, 157), (146, 154, 158, 156), (155, 147, 157, 159), (154, 155, 159, 158), (163, 160, 161, 162), (165, 167, 166, 164), (149, 150, 162, 161), (147, 155, 167, 165), (146, 147, 165, 164), (151, 148, 160, 163), (155, 154, 166, 167), (148, 149, 161, 160), (186, 185, 168, 170, 171, 172, 173, 174, 175, 176, 177, 178, 179, 180, 181, 182, 183, 184, 169, 200, 199, 198, 197, 196, 195, 194, 193, 192, 191, 190, 189, 188, 187), (220, 221, 287, 286), (192, 193, 242, 241), (179, 178, 257, 256), (193, 194, 243, 242), (178, 177, 258, 257), (194, 195, 244, 243), (177, 176, 259, 258), (195, 196, 245, 244), (176, 175, 260, 259), (196, 197, 246, 245), (175, 174, 261, 260), (197, 198, 247, 246), (174, 173, 262, 261), (198, 199, 248, 247), (185, 186, 235, 234), (173, 172, 263, 262), (199, 200, 249, 248), (186, 187, 236, 235), (172, 171, 264, 263), (169, 184, 251, 250), (187, 188, 237, 236), (171, 170, 265, 264), (184, 183, 252, 251), (188, 189, 238, 237), (170, 168, 266, 265), (183, 182, 253, 252), (189, 190, 239, 238), (200, 169, 250, 249), (182, 181, 254, 253), (190, 191, 240, 239), (268, 269, 270, 271, 272, 273, 274, 275, 276, 277, 278, 279, 280, 281, 282, 283, 284, 285, 286, 287, 288, 289, 290, 291, 292, 293, 294, 295, 296, 297, 298, 299, 267), (181, 180, 255, 254), (191, 192, 241, 240), (180, 179, 256, 255), (202, 201, 234, 235), (203, 202, 235, 236), (204, 203, 236, 237), (205, 204, 237, 238), (206, 205, 238, 239), (207, 206, 239, 240), (208, 207, 240, 241), (209, 208, 241, 242), (210, 209, 242, 243), (211, 210, 243, 244), (212, 211, 244, 245), (213, 212, 245, 246), (214, 213, 246, 247), (215, 214, 247, 248), (216, 215, 248, 249), (218, 217, 250, 251), (219, 218, 251, 252), (220, 219, 252, 253), (221, 220, 253, 254), (222, 221, 254, 255), (223, 222, 255, 256), (224, 223, 256, 257), (225, 224, 257, 258), (226, 225, 258, 259), (227, 226, 259, 260), (228, 227, 260, 261), (229, 228, 261, 262), (230, 229, 262, 263), (231, 230, 263, 264), (232, 231, 264, 265), (233, 232, 265, 266), (217, 216, 249, 250), (206, 207, 273, 272), (233, 201, 267, 299), (221, 222, 288, 287), (207, 208, 274, 273), (222, 223, 289, 288), (208, 209, 275, 274), (223, 224, 290, 289), (209, 210, 276, 275), (224, 225, 291, 290), (210, 211, 277, 276), (225, 226, 292, 291), (211, 212, 278, 277), (226, 227, 293, 292), (212, 213, 279, 278), (227, 228, 294, 293), (213, 214, 280, 279), (228, 229, 295, 294), (214, 215, 281, 280), (201, 202, 268, 267), (229, 230, 296, 295), (215, 216, 282, 281), (202, 203, 269, 268), (230, 231, 297, 296), (217, 218, 284, 283), (203, 204, 270, 269), (231, 232, 298, 297), (218, 219, 285, 284), (204, 205, 271, 270), (232, 233, 299, 298), (219, 220, 286, 285), (205, 206, 272, 271), (216, 217, 283, 282)])
_uv = me_cube_004.uv_layers.new(name='UVMap')
_uv.uv.foreach_set('vector', [0.09619, 0.7597, 0.1046, 0.7783, 0.1046, 0.7783, 0.09619, 0.7597, 0.9106, 5.782e-09, 0.9106, 0.7204, 0.9106, 0.7204, 0.9106, 1.896e-08, 0.09122, 0.7411, 0.09619, 0.7597, 0.09619, 0.7597, 0.09122, 0.7411, 0.08938, 0.7204, 0.09122, 0.7411, 0.09122, 0.7411, 0.08938, 0.7204, 0.5, 1.0, 0.451, 0.9987, 0.451, 0.9987, 0.5, 1.0, 0.9619, 0.8287, 0.941, 0.8533, 0.941, 0.8533, 0.9619, 0.8287, 0.009607, 0.7767, 0.002408, 0.7497, 0.002408, 0.7497, 0.009607, 0.7767, 0.451, 0.9987, 0.4025, 0.9947, 0.4025, 0.9947, 0.451, 0.9987, 0.941, 0.8533, 0.9157, 0.8767, 0.9157, 0.8767, 0.941, 0.8533, 0.002408, 0.7497, 5.96e-08, 0.7225, 5.96e-08, 0.7225, 0.002408, 0.7497, 0.4025, 0.9947, 0.3549, 0.9881, 0.3549, 0.9881, 0.4025, 0.9947, 0.9157, 0.8767, 0.8865, 0.8986, 0.8865, 0.8986, 0.9157, 0.8767, 0.549, 0.9987, 0.5, 1.0, 0.5, 1.0, 0.549, 0.9987, 0.3549, 0.9881, 0.3087, 0.9789, 0.3087, 0.9789, 0.3549, 0.9881, 0.8865, 0.8986, 0.8536, 0.9187, 0.8536, 0.9187, 0.8865, 0.8986, 0.3087, 0.9789, 0.2643, 0.9672, 0.2643, 0.9672, 0.3087, 0.9789, 0.8536, 0.9187, 0.8172, 0.937, 0.8172, 0.937, 0.8536, 0.9187, 1.0, 1.318e-08, 1.0, 0.7225, 1.0, 0.7225, 1.0, 0.0, 0.2643, 0.9672, 0.2222, 0.9532, 0.2222, 0.9532, 0.2643, 0.9672, 0.8172, 0.937, 0.7778, 0.9532, 0.7778, 0.9532, 0.8172, 0.937, 5.96e-08, 0.7225, 0.0, 7.787e-08, 0.0, 6.469e-08, 5.96e-08, 0.7225, 0.2222, 0.9532, 0.1828, 0.937, 0.1828, 0.937, 0.2222, 0.9532, 0.7778, 0.9532, 0.7357, 0.9672, 0.7357, 0.9672, 0.7778, 0.9532, 0.1828, 0.937, 0.1464, 0.9187, 0.1464, 0.9187, 0.1828, 0.937, 0.7357, 0.9672, 0.6913, 0.9789, 0.6913, 0.9789, 0.7357, 0.9672, 0.1464, 0.9187, 0.1135, 0.8986, 0.1135, 0.8986, 0.1464, 0.9187, 0.6913, 0.9789, 0.6451, 0.9881, 0.6451, 0.9881, 0.6913, 0.9789, 0.1135, 0.8986, 0.08427, 0.8767, 0.08427, 0.8767, 0.1135, 0.8986, 0.6451, 0.9881, 0.5975, 0.9947, 0.5975, 0.9947, 0.6451, 0.9881, 1.0, 0.7225, 0.9976, 0.7497, 0.9976, 0.7497, 1.0, 0.7225, 0.08427, 0.8767, 0.05904, 0.8533, 0.05904, 0.8533, 0.08427, 0.8767, 0.5975, 0.9947, 0.549, 0.9987, 0.549, 0.9987, 0.5975, 0.9947, 0.9976, 0.7497, 0.9904, 0.7767, 0.9904, 0.7767, 0.9976, 0.7497, 0.05904, 0.8533, 0.03806, 0.8287, 0.03806, 0.8287, 0.05904, 0.8533, 0.9904, 0.7767, 0.9785, 0.8031, 0.9785, 0.8031, 0.9904, 0.7767, 0.03806, 0.8287, 0.02153, 0.8031, 0.02153, 0.8031, 0.03806, 0.8287, 0.9785, 0.8031, 0.9619, 0.8287, 0.9619, 0.8287, 0.9785, 0.8031, 0.02153, 0.8031, 0.009607, 0.7767, 0.009607, 0.7767, 0.02153, 0.8031, 0.1046, 0.7783, 0.1165, 0.7967, 0.1165, 0.7967, 0.1046, 0.7783, 0.8954, 0.7783, 0.9038, 0.7597, 0.9904, 0.7767, 0.9785, 0.8031, 0.9038, 0.7597, 0.9088, 0.7411, 0.9976, 0.7497, 0.9904, 0.7767, 0.9088, 0.7411, 0.9106, 0.7204, 1.0, 0.7225, 0.9976, 0.7497, 0.9106, 1.896e-08, 0.9106, 0.7204, 1.0, 0.7225, 1.0, 1.318e-08, 0.08938, 0.7204, 0.08938, 7.208e-08, 0.0, 7.787e-08, 5.96e-08, 0.7225, 0.08938, 5.891e-08, 0.08938, 0.7204, 5.96e-08, 0.7225, 0.0, 6.469e-08, 0.9106, 0.7204, 0.9088, 0.7411, 0.9976, 0.7497, 1.0, 0.7225, 0.9088, 0.7411, 0.9038, 0.7597, 0.9904, 0.7767, 0.9976, 0.7497, 0.9038, 0.7597, 0.8954, 0.7783, 0.9785, 0.8031, 0.9904, 0.7767, 0.8954, 0.7783, 0.8835, 0.7967, 0.9619, 0.8287, 0.9785, 0.8031, 0.8835, 0.7967, 0.868, 0.8149, 0.941, 0.8533, 0.9619, 0.8287, 0.868, 0.8149, 0.8489, 0.8327, 0.9157, 0.8767, 0.941, 0.8533, 0.8489, 0.8327, 0.8261, 0.8497, 0.8865, 0.8986, 0.9157, 0.8767, 0.8261, 0.8497, 0.7998, 0.8658, 0.8536, 0.9187, 0.8865, 0.8986, 0.7998, 0.8658, 0.7703, 0.8807, 0.8172, 0.937, 0.8536, 0.9187, 0.7703, 0.8807, 0.7377, 0.8941, 0.7778, 0.9532, 0.8172, 0.937, 0.7377, 0.8941, 0.7024, 0.9058, 0.7357, 0.9672, 0.7778, 0.9532, 0.7024, 0.9058, 0.6648, 0.9157, 0.6913, 0.9789, 0.7357, 0.9672, 0.6648, 0.9157, 0.6253, 0.9235, 0.6451, 0.9881, 0.6913, 0.9789, 0.6253, 0.9235, 0.5843, 0.9292, 0.5975, 0.9947, 0.6451, 0.9881, 0.5843, 0.9292, 0.5424, 0.9327, 0.549, 0.9987, 0.5975, 0.9947, 0.9106, 0.7204, 0.9106, 5.782e-09, 1.0, 0.0, 1.0, 0.7225, 0.08938, 0.7204, 0.08938, 5.891e-08, 0.08938, 7.208e-08, 0.08938, 0.7204, 0.5, 0.9338, 0.4576, 0.9327, 0.451, 0.9987, 0.5, 1.0, 0.4576, 0.9327, 0.4157, 0.9292, 0.4025, 0.9947, 0.451, 0.9987, 0.4157, 0.9292, 0.3747, 0.9235, 0.3549, 0.9881, 0.4025, 0.9947, 0.3747, 0.9235, 0.3352, 0.9157, 0.3087, 0.9789, 0.3549, 0.9881, 0.3352, 0.9157, 0.2976, 0.9058, 0.2643, 0.9672, 0.3087, 0.9789, 0.2976, 0.9058, 0.2623, 0.8941, 0.2222, 0.9532, 0.2643, 0.9672, 0.2623, 0.8941, 0.2297, 0.8807, 0.1828, 0.937, 0.2222, 0.9532, 0.2297, 0.8807, 0.2002, 0.8658, 0.1464, 0.9187, 0.1828, 0.937, 0.2002, 0.8658, 0.1739, 0.8497, 0.1135, 0.8986, 0.1464, 0.9187, 0.1739, 0.8497, 0.1511, 0.8327, 0.08427, 0.8767, 0.1135, 0.8986, 0.1511, 0.8327, 0.132, 0.8149, 0.05904, 0.8533, 0.08427, 0.8767, 0.132, 0.8149, 0.1165, 0.7967, 0.03806, 0.8287, 0.05904, 0.8533, 0.1165, 0.7967, 0.1046, 0.7783, 0.02153, 0.8031, 0.03806, 0.8287, 0.1046, 0.7783, 0.09619, 0.7597, 0.009607, 0.7767, 0.02153, 0.8031, 0.09619, 0.7597, 0.09122, 0.7411, 0.002408, 0.7497, 0.009607, 0.7767, 0.09122, 0.7411, 0.08938, 0.7204, 5.96e-08, 0.7225, 0.002408, 0.7497, 0.5424, 0.9327, 0.5, 0.9338, 0.5, 1.0, 0.549, 0.9987, 0.8835, 0.7967, 0.8954, 0.7783, 0.9785, 0.8031, 0.9619, 0.8287, 0.868, 0.8149, 0.8835, 0.7967, 0.9619, 0.8287, 0.941, 0.8533, 0.8489, 0.8327, 0.868, 0.8149, 0.941, 0.8533, 0.9157, 0.8767, 0.8261, 0.8497, 0.8489, 0.8327, 0.9157, 0.8767, 0.8865, 0.8986, 0.7998, 0.8658, 0.8261, 0.8497, 0.8865, 0.8986, 0.8536, 0.9187, 0.7703, 0.8807, 0.7998, 0.8658, 0.8536, 0.9187, 0.8172, 0.937, 0.7377, 0.8941, 0.7703, 0.8807, 0.8172, 0.937, 0.7778, 0.9532, 0.7024, 0.9058, 0.7377, 0.8941, 0.7778, 0.9532, 0.7357, 0.9672, 0.6648, 0.9157, 0.7024, 0.9058, 0.7357, 0.9672, 0.6913, 0.9789, 0.6253, 0.9235, 0.6648, 0.9157, 0.6913, 0.9789, 0.6451, 0.9881, 0.5843, 0.9292, 0.6253, 0.9235, 0.6451, 0.9881, 0.5975, 0.9947, 0.5424, 0.9327, 0.5843, 0.9292, 0.5975, 0.9947, 0.549, 0.9987, 0.4576, 0.9327, 0.5, 0.9338, 0.5, 1.0, 0.451, 0.9987, 0.4157, 0.9292, 0.4576, 0.9327, 0.451, 0.9987, 0.4025, 0.9947, 0.3747, 0.9235, 0.4157, 0.9292, 0.4025, 0.9947, 0.3549, 0.9881, 0.3352, 0.9157, 0.3747, 0.9235, 0.3549, 0.9881, 0.3087, 0.9789, 0.2976, 0.9058, 0.3352, 0.9157, 0.3087, 0.9789, 0.2643, 0.9672, 0.2623, 0.8941, 0.2976, 0.9058, 0.2643, 0.9672, 0.2222, 0.9532, 0.2297, 0.8807, 0.2623, 0.8941, 0.2222, 0.9532, 0.1828, 0.937, 0.2002, 0.8658, 0.2297, 0.8807, 0.1828, 0.937, 0.1464, 0.9187, 0.1739, 0.8497, 0.2002, 0.8658, 0.1464, 0.9187, 0.1135, 0.8986, 0.1511, 0.8327, 0.1739, 0.8497, 0.1135, 0.8986, 0.08427, 0.8767, 0.132, 0.8149, 0.1511, 0.8327, 0.08427, 0.8767, 0.05904, 0.8533, 0.1165, 0.7967, 0.132, 0.8149, 0.05904, 0.8533, 0.03806, 0.8287, 0.1046, 0.7783, 0.1165, 0.7967, 0.03806, 0.8287, 0.02153, 0.8031, 0.09619, 0.7597, 0.1046, 0.7783, 0.02153, 0.8031, 0.009607, 0.7767, 0.09122, 0.7411, 0.09619, 0.7597, 0.009607, 0.7767, 0.002408, 0.7497, 0.08938, 0.7204, 0.09122, 0.7411, 0.002408, 0.7497, 5.96e-08, 0.7225, 0.5, 0.9338, 0.5424, 0.9327, 0.549, 0.9987, 0.5, 1.0, 0.1165, 0.7967, 0.132, 0.8149, 0.132, 0.8149, 0.1165, 0.7967, 0.132, 0.8149, 0.1511, 0.8327, 0.1511, 0.8327, 0.132, 0.8149, 0.1511, 0.8327, 0.1739, 0.8497, 0.1739, 0.8497, 0.1511, 0.8327, 0.1739, 0.8497, 0.2002, 0.8658, 0.2002, 0.8658, 0.1739, 0.8497, 0.2002, 0.8658, 0.2297, 0.8807, 0.2297, 0.8807, 0.2002, 0.8658, 0.2297, 0.8807, 0.2623, 0.8941, 0.2623, 0.8941, 0.2297, 0.8807, 0.2623, 0.8941, 0.2976, 0.9058, 0.2976, 0.9058, 0.2623, 0.8941, 0.2976, 0.9058, 0.3352, 0.9157, 0.3352, 0.9157, 0.2976, 0.9058, 0.3352, 0.9157, 0.3747, 0.9235, 0.3747, 0.9235, 0.3352, 0.9157, 0.3747, 0.9235, 0.4157, 0.9292, 0.4157, 0.9292, 0.3747, 0.9235, 0.4157, 0.9292, 0.4576, 0.9327, 0.4576, 0.9327, 0.4157, 0.9292, 0.4576, 0.9327, 0.5, 0.9338, 0.5, 0.9338, 0.4576, 0.9327, 0.5, 0.9338, 0.5424, 0.9327, 0.5424, 0.9327, 0.5, 0.9338, 0.5424, 0.9327, 0.5843, 0.9292, 0.5843, 0.9292, 0.5424, 0.9327, 0.5843, 0.9292, 0.6253, 0.9235, 0.6253, 0.9235, 0.5843, 0.9292, 0.6253, 0.9235, 0.6648, 0.9157, 0.6648, 0.9157, 0.6253, 0.9235, 0.6648, 0.9157, 0.7024, 0.9058, 0.7024, 0.9058, 0.6648, 0.9157, 0.7024, 0.9058, 0.7377, 0.8941, 0.7377, 0.8941, 0.7024, 0.9058, 0.7377, 0.8941, 0.7703, 0.8807, 0.7703, 0.8807, 0.7377, 0.8941, 0.7703, 0.8807, 0.7998, 0.8658, 0.7998, 0.8658, 0.7703, 0.8807, 0.7998, 0.8658, 0.8261, 0.8497, 0.8261, 0.8497, 0.7998, 0.8658, 0.8261, 0.8497, 0.8489, 0.8327, 0.8489, 0.8327, 0.8261, 0.8497, 0.8489, 0.8327, 0.868, 0.8149, 0.868, 0.8149, 0.8489, 0.8327, 0.868, 0.8149, 0.8835, 0.7967, 0.8835, 0.7967, 0.868, 0.8149, 0.8835, 0.7967, 0.8954, 0.7783, 0.8954, 0.7783, 0.8835, 0.7967, 0.8954, 0.7783, 0.9038, 0.7597, 0.9038, 0.7597, 0.8954, 0.7783, 0.9038, 0.7597, 0.9088, 0.7411, 0.9088, 0.7411, 0.9038, 0.7597, 0.9088, 0.7411, 0.9106, 0.7204, 0.9106, 0.7204, 0.9088, 0.7411, 0.0, 0.0, 0.0, 0.0, 0.0, 0.0, 0.0, 0.0, 0.0, 0.0, 0.0, 0.0, 0.0, 0.0, 0.0, 0.0, 0.0, 0.0, 0.0, 0.0, 0.0, 0.0, 0.0, 0.0, 0.0, 0.0, 0.0, 0.0, 0.0, 0.0, 0.0, 0.0, 0.0, 0.0, 0.0, 0.0, 0.0, 0.0, 0.0, 0.0, 0.0, 0.0, 0.0, 0.0, 0.0, 0.0, 0.0, 0.0, 0.0, 0.0, 0.0, 0.0, 0.0, 0.0, 0.0, 0.0, 0.0, 0.0, 0.0, 0.0, 0.0, 0.0, 0.0, 0.0, 0.0, 0.0, 0.0, 0.0, 0.0, 0.0, 0.0, 0.0, 0.0, 0.0, 0.0, 0.0, 0.0, 0.0, 0.0, 0.0, 0.0, 0.0, 0.0, 0.0, 0.0, 0.0, 0.0, 0.0, 0.0, 0.0, 0.0, 0.0, 0.0, 0.0, 0.0, 0.0, 0.0, 0.0, 0.0, 0.0, 0.0, 0.0, 0.0, 0.0, 0.0, 0.0, 0.0, 0.0, 0.0, 0.0, 0.0, 0.0, 0.0, 0.0, 0.0, 0.0, 0.0, 0.0, 0.0, 0.0, 0.0, 0.0, 0.0, 0.0, 0.0, 0.0, 0.0, 0.0, 0.0, 0.0, 0.0, 0.0, 0.0, 0.0, 0.0, 0.0, 0.0, 0.0, 0.0, 0.0, 0.0, 0.0, 0.0, 0.0, 0.0, 0.0, 0.0, 0.0, 0.0, 0.0, 0.0, 0.0, 0.0, 0.0, 0.0, 0.0, 0.0, 0.0, 0.0, 0.0, 0.0, 0.0, 0.0, 0.0, 0.0, 0.0, 0.0, 0.0, 0.0, 0.0, 0.0, 0.0, 0.0, 0.0, 0.0, 0.0, 0.0, 0.0, 0.0, 0.0, 0.0, 0.0, 0.0, 0.0, 0.0, 0.0, 0.0, 0.0, 0.0, 0.0, 0.0, 0.0, 0.0, 0.0, 0.0, 0.0, 0.0, 0.0, 0.0, 0.0, 0.0, 0.0, 0.0, 0.0, 0.0, 0.0, 0.0, 0.0, 0.0, 0.0, 0.0, 0.0, 0.0, 0.0, 0.0, 0.0, 0.0, 0.0, 0.0, 0.0, 0.0, 0.0, 0.0, 0.0, 0.0, 0.0, 0.0, 0.0, 0.0, 0.0, 0.0, 0.0, 0.0, 0.0, 0.0, 0.0, 0.0, 0.0, 0.0, 0.0, 0.0, 0.0, 0.0, 0.0, 0.0, 0.0, 0.0, 0.0, 0.0, 0.0, 0.0, 0.0, 0.0, 0.0, 0.0, 0.0, 0.0, 0.0, 0.0, 0.0, 0.0, 0.0, 0.0, 0.0, 0.0, 0.0, 0.0, 0.0, 0.0, 0.0, 0.0, 0.0, 0.0, 0.0, 0.0, 0.0, 0.0, 0.0, 0.0, 0.0, 0.0, 0.0, 0.0, 0.0, 0.0, 0.0, 0.0, 0.0, 0.0, 0.0, 0.0, 0.0, 0.0, 0.0, 0.0, 0.0, 0.0, 0.0, 0.0, 0.0, 0.0, 0.0, 0.0, 0.0, 0.0, 0.0, 0.0, 0.0, 0.0, 0.0, 0.0, 0.0, 0.0, 0.0, 0.0, 0.0, 0.0, 0.0, 0.0, 0.0, 0.0, 0.0, 0.0, 0.0, 0.0, 0.0, 0.0, 0.0, 0.0, 0.0, 0.0, 0.0, 0.0, 0.0, 0.0, 0.0, 0.0, 0.0, 0.0, 0.0, 0.0, 0.0, 0.0, 0.0, 0.0, 0.0, 0.0, 0.0, 0.0, 0.0, 0.0, 0.0, 0.0, 0.0, 0.0, 0.0, 0.0, 0.0, 0.0, 0.0, 0.0, 0.0, 0.0, 0.0, 0.0, 0.0, 0.0, 0.0, 0.0, 0.0, 0.0, 0.0, 0.0, 0.0, 0.0, 0.0, 0.0, 0.0, 0.0, 0.0, 0.0, 0.0, 0.0, 0.0, 0.0, 0.0, 0.0, 0.0, 0.0, 0.0, 0.0, 0.0, 0.0, 0.0, 0.0, 0.0, 0.0, 0.0, 0.0, 0.0, 0.0, 0.0, 0.0, 0.0, 0.0, 0.0, 0.0, 0.0, 0.0, 0.0, 0.0, 0.0, 0.0, 0.0, 0.0, 0.0, 0.0, 0.0, 0.0, 0.0, 0.0, 0.0, 0.0, 0.0, 0.0, 0.0, 0.0, 0.0, 0.0, 0.0, 0.0, 0.0, 0.0, 0.0, 0.0, 0.0, 0.0, 0.0, 0.0, 0.0, 0.0, 0.0, 0.0, 0.0, 0.0, 0.0, 0.0, 0.0, 0.0, 0.0, 0.0, 0.0, 0.0, 0.0, 0.0, 0.0, 0.0, 0.0, 0.0, 0.0, 0.0, 0.0, 0.0, 0.0, 0.0, 0.0, 0.0, 0.0, 0.0, 0.0, 0.0, 0.0, 0.0, 0.0, 0.0, 0.0, 0.0, 0.0, 0.0, 0.0, 0.0, 0.0, 0.0, 0.0, 0.0, 0.0, 0.0, 0.0, 0.0, 0.0, 0.0, 0.0, 0.0, 0.0, 0.0, 0.0, 0.0, 0.0, 0.0, 0.0, 0.0, 0.0, 0.0, 0.0, 0.0, 0.0, 0.0, 0.0, 0.0, 0.0, 0.0, 0.0, 0.0, 0.0, 0.0, 0.0, 0.0, 0.0, 0.0, 0.0, 0.0, 0.0, 0.0, 0.0, 0.0, 0.0, 0.0, 0.0, 0.0, 0.0, 0.0, 0.0, 0.0, 0.0, 0.0, 0.0, 0.0, 0.0, 0.0, 0.0, 0.0, 0.0, 0.0, 0.0, 0.0, 0.0, 0.0, 0.0, 0.0, 0.0, 0.0, 0.0, 0.0, 0.0, 0.0, 0.0, 0.0, 0.0, 0.0, 0.0, 0.0, 0.0, 0.0, 0.0, 0.0, 0.0, 0.0, 0.0, 0.0, 0.0, 0.0, 0.0, 0.0, 0.0, 0.0, 0.0, 0.0, 0.0, 0.0, 0.0, 0.0, 0.0, 0.0, 0.0, 0.0, 0.0, 0.0, 0.0, 0.0, 0.0, 0.0, 0.0, 0.0, 0.0, 0.0, 0.0, 0.0, 0.0, 0.0, 0.0, 0.0, 0.0, 0.0, 0.0, 0.0, 0.0, 0.0, 0.0, 0.0, 0.0, 0.0, 0.0, 0.0, 0.0, 0.0, 0.0, 0.0, 0.0, 0.0, 0.0, 0.0, 0.0, 0.0, 0.0, 0.0, 0.0, 0.0, 0.0, 0.0, 0.0, 0.0, 0.0, 0.0, 0.0, 0.0, 0.0, 0.0, 0.0, 0.0, 0.0, 0.0, 0.0, 0.0, 0.0, 0.0, 0.0, 0.0, 0.0, 0.0, 0.0, 0.0, 0.0, 0.0, 0.0, 0.0, 0.0, 0.0, 0.0, 0.0, 0.0, 0.0, 0.0, 0.0, 0.0, 0.0, 0.0, 0.0, 0.0, 0.0, 0.0, 0.0, 0.0, 0.0, 0.0, 0.0, 0.0, 0.0, 0.0, 0.0, 0.0, 0.0, 0.0, 0.0, 0.0, 0.0, 0.0, 0.0, 0.0, 0.0, 0.0, 0.0, 0.0, 0.0, 0.0, 0.0, 0.0, 0.0, 0.0, 0.0, 0.0, 0.0, 0.0, 0.0, 0.0, 0.0, 0.0, 0.0, 0.0, 0.0, 0.0, 0.0, 0.0, 0.0, 0.0, 0.0, 0.0, 0.0, 0.0, 0.0, 0.0, 0.0, 0.0, 0.0, 0.0, 0.0, 0.0, 0.0, 0.0, 0.0, 0.0, 0.0, 0.0, 0.0, 0.0, 0.0, 0.0, 0.0, 0.0, 0.0, 0.0, 0.0, 0.0, 0.0, 0.0, 0.0, 0.0, 0.0, 0.0, 0.0, 0.0, 0.0, 0.0, 0.0, 0.0, 0.0, 0.0, 0.0, 0.0, 0.0, 0.0, 0.0, 0.0, 0.0, 0.0, 0.0, 0.0, 0.0, 0.0, 0.0, 0.0, 0.0, 0.0, 0.0, 0.0, 0.0, 0.0, 0.0, 0.0, 0.0, 0.0, 0.0, 0.0, 0.0, 0.0, 0.0, 0.0, 0.0, 0.0, 0.0, 0.0, 0.0, 0.0, 0.0, 0.0, 0.0, 0.0, 0.0, 0.0, 0.0, 0.0, 0.0, 0.0, 0.0, 0.0, 0.0, 0.0, 0.0, 0.0, 0.0, 0.0, 0.0, 0.0, 0.0, 0.0, 0.0, 0.0, 0.0, 0.0, 0.0, 0.0, 0.0, 0.0, 0.0, 0.0, 0.0, 0.0, 0.0, 0.0, 0.0, 0.0, 0.0, 0.0, 0.0, 0.0, 0.0, 0.0, 0.0, 0.0, 0.0, 0.0, 0.0, 0.0, 0.0, 0.0, 0.0, 0.0, 0.0, 0.0, 0.0, 0.0, 0.0, 0.0, 0.0, 0.0, 0.0, 0.0, 0.0, 0.0, 0.0, 0.0, 0.0, 0.0, 0.0, 0.0, 0.0, 0.0, 0.0, 0.0, 0.0, 0.0, 0.0, 0.0, 0.0, 0.0, 0.0, 0.0, 0.0, 0.0, 0.0, 0.0, 0.0, 0.0, 0.0, 0.0, 0.0, 0.0, 0.0, 0.0, 0.0, 0.0, 0.0, 0.0, 0.0, 0.0, 0.0, 0.0, 0.0, 0.0, 0.0, 0.0, 0.0, 0.0, 0.0, 0.0, 0.0, 0.0, 0.0, 0.0, 0.0, 0.0, 0.0, 0.0, 0.0, 0.0, 0.0, 0.0, 0.0, 0.0, 0.0, 0.0, 0.0, 0.0, 0.0, 0.0, 0.0, 0.0, 0.0, 0.0, 0.0, 0.0, 0.0, 0.0, 0.0, 0.0, 0.0, 0.0, 0.0, 0.0, 0.0, 0.0, 0.0, 0.0, 0.0, 0.0, 0.0, 0.0, 0.0, 0.0, 0.0, 0.0, 0.0, 0.0, 0.0, 0.0, 0.0, 0.0, 0.0, 0.0, 0.0, 0.0, 0.0, 0.0, 0.0, 0.0, 0.0, 0.0, 0.0, 0.0, 0.0, 0.0, 0.0, 0.0, 0.0, 0.0, 0.0, 0.0, 0.0, 0.0, 0.0, 0.0, 0.0, 0.0, 0.0, 0.0, 0.0, 0.0, 0.0, 0.0, 0.0, 0.0, 0.0, 0.0, 0.0, 0.0, 0.0, 0.0, 0.0, 0.0, 0.0, 0.0, 0.0, 0.0, 0.0, 0.0, 0.0, 0.0, 0.0, 0.0, 0.0, 0.0, 0.0, 0.0, 0.0, 0.0, 0.0, 0.0, 0.0, 0.0, 0.0, 0.0, 0.0, 0.0, 0.0, 0.0, 0.0, 0.0, 0.0, 0.0, 0.0, 0.0, 0.0, 0.0, 0.0, 0.0, 0.0, 0.0, 0.0, 0.0, 0.0, 0.0, 0.0, 0.0, 0.0, 0.0, 0.0, 0.0, 0.0, 0.0, 0.0, 0.0, 0.0, 0.0, 0.0, 0.0, 0.0, 0.0, 0.0, 0.0, 0.0, 0.0, 0.0, 0.0, 0.0, 0.0, 0.0, 0.0, 0.0, 0.0, 0.0, 0.0, 0.0, 0.0, 0.0, 0.0, 0.0, 0.0, 0.0, 0.0, 0.0, 0.0, 0.0, 0.0, 0.0, 0.0, 0.0, 0.0, 0.0, 0.0, 0.0, 0.0, 0.0, 0.0, 0.0, 0.0, 0.0, 0.0, 0.0, 0.0, 0.0, 0.0, 0.0, 0.0, 0.0, 0.0, 0.0, 0.0, 0.0, 0.0, 0.0, 0.0, 0.0, 0.0, 0.0, 0.0, 0.0, 0.0])
me_cube_004.materials.append(mat_paper)
me_cube_004.use_mirror_vertex_groups = False
me_cube_004.update()
me_cube_007 = bpy.data.meshes.new('Cube.007')
me_cube_007.from_pydata([(-4.531, -3.001, 0.0), (-4.531, -3.001, 3.5), (-4.135, -3.107, 0.0), (-4.135, -3.107, 3.5), (-3.846, -3.396, 0.0), (-3.846, -3.396, 3.5), (-3.74, -3.792, 0.0), (-3.74, -3.792, 3.5), (-3.846, -4.188, 0.0), (-3.846, -4.188, 3.5), (-4.135, -4.477, 0.0), (-4.135, -4.477, 3.5), (-4.531, -4.583, 0.0), (-4.531, -4.583, 3.5), (-4.927, -4.477, 0.0), (-4.927, -4.477, 3.5), (-5.216, -4.188, 0.0), (-5.216, -4.188, 3.5), (-5.322, -3.792, 0.0), (-5.322, -3.792, 3.5), (-5.216, -3.396, 0.0), (-5.216, -3.396, 3.5), (-4.927, -3.107, 0.0), (-4.927, -3.107, 3.5), (4.531, -3.001, 3.5), (4.531, -3.001, 0.0), (-4.531, 4.583, 0.0), (-4.531, 4.583, 3.5), (-4.135, 4.477, 0.0), (-4.135, 4.477, 3.5), (-3.846, 4.188, 0.0), (-3.846, 4.188, 3.5), (-3.74, 3.792, 0.0), (-3.74, 3.792, 3.5), (-3.846, 3.396, 0.0), (-3.846, 3.396, 3.5), (-4.135, 3.107, 0.0), (-4.135, 3.107, 3.5), (-4.531, 3.001, 0.0), (-4.531, 3.001, 3.5), (-4.927, 3.107, 0.0), (-4.927, 3.107, 3.5), (-5.216, 3.396, 0.0), (-5.216, 3.396, 3.5), (-5.322, 3.792, 0.0), (-5.322, 3.792, 3.5), (-5.216, 4.188, 0.0), (-5.216, 4.188, 3.5), (-4.927, 4.477, 0.0), (-4.927, 4.477, 3.5), (4.927, -3.107, 0.0), (4.927, -3.107, 3.5), (5.216, -3.396, 0.0), (5.216, -3.396, 3.5), (5.322, -3.792, 0.0), (5.322, -3.792, 3.5), (5.216, -4.188, 0.0), (5.216, -4.188, 3.5), (4.927, -4.477, 0.0), (4.927, -4.477, 3.5), (4.531, -4.583, 0.0), (4.531, -4.583, 3.5), (4.135, -4.477, 0.0), (4.135, -4.477, 3.5), (3.846, -4.188, 0.0), (3.846, -4.188, 3.5), (3.74, -3.792, 0.0), (3.74, -3.792, 3.5), (3.846, -3.396, 0.0), (3.846, -3.396, 3.5), (4.135, -3.107, 0.0), (4.135, -3.107, 3.5), (4.531, 4.583, 0.0), (4.531, 4.583, 3.5), (4.927, 4.477, 0.0), (4.927, 4.477, 3.5), (5.216, 4.188, 0.0), (5.216, 4.188, 3.5), (5.322, 3.792, 0.0), (5.322, 3.792, 3.5), (5.216, 3.396, 0.0), (5.216, 3.396, 3.5), (4.927, 3.107, 0.0), (4.927, 3.107, 3.5), (4.531, 3.001, 0.0), (4.531, 3.001, 3.5), (4.135, 3.107, 0.0), (4.135, 3.107, 3.5), (3.846, 3.396, 0.0), (3.846, 3.396, 3.5), (3.74, 3.792, 0.0), (3.74, 3.792, 3.5), (3.846, 4.188, 0.0), (3.846, 4.188, 3.5), (4.135, 4.477, 0.0), (4.135, 4.477, 3.5)], [], [(0, 1, 3, 2), (2, 3, 5, 4), (4, 5, 7, 6), (6, 7, 9, 8), (8, 9, 11, 10), (10, 11, 13, 12), (12, 13, 15, 14), (14, 15, 17, 16), (16, 17, 19, 18), (18, 19, 21, 20), (20, 21, 23, 22), (22, 23, 1, 0), (86, 87, 89, 88), (26, 27, 29, 28), (88, 89, 91, 90), (66, 67, 69, 68), (28, 29, 31, 30), (82, 83, 85, 84), (64, 65, 67, 66), (30, 31, 33, 32), (80, 81, 83, 82), (62, 63, 65, 64), (32, 33, 35, 34), (78, 79, 81, 80), (60, 61, 63, 62), (34, 35, 37, 36), (76, 77, 79, 78), (58, 59, 61, 60), (36, 37, 39, 38), (74, 75, 77, 76), (56, 57, 59, 58), (38, 39, 41, 40), (72, 73, 75, 74), (54, 55, 57, 56), (40, 41, 43, 42), (52, 53, 55, 54), (42, 43, 45, 44), (70, 71, 24, 25), (50, 51, 53, 52), (44, 45, 47, 46), (25, 24, 51, 50), (46, 47, 49, 48), (84, 85, 87, 86), (68, 69, 71, 70), (48, 49, 27, 26), (90, 91, 93, 92), (92, 93, 95, 94), (94, 95, 73, 72)])
_uv = me_cube_007.uv_layers.new(name='UVMap')
_uv.uv.foreach_set('vector', [0.7458, 4.272, 0.7458, 2.765, 0.8985, 2.765, 0.8985, 4.272, 0.8985, 4.272, 0.8985, 2.765, 1.075, 2.765, 1.075, 4.272, 1.075, 4.272, 1.075, 2.765, 1.227, 2.765, 1.227, 4.272, 3.794, -2.994, 3.794, -4.5, 3.947, -4.5, 3.947, -2.994, 3.947, -2.994, 3.947, -4.5, 4.123, -4.5, 4.123, -2.994, 4.123, -2.994, 4.123, -4.5, 4.276, -4.5, 4.276, -2.994, 3.794, -1.487, 3.794, -2.994, 3.947, -2.994, 3.947, -1.487, 3.947, -1.487, 3.947, -2.994, 4.123, -2.994, 4.123, -1.487, 4.123, -1.487, 4.123, -2.994, 4.276, -2.994, 4.276, -1.487, 4.217, 2.414, 4.217, 0.907, 4.37, 0.907, 4.37, 2.414, 4.37, 2.414, 4.37, 0.907, 4.546, 0.907, 4.546, 2.414, 4.546, 2.414, 4.546, 0.907, 4.699, 0.907, 4.699, 2.414, 3.888, 3.92, 3.888, 2.414, 4.065, 2.414, 4.065, 3.92, 4.217, 3.92, 4.217, 2.414, 4.37, 2.414, 4.37, 3.92, 4.065, 3.92, 4.065, 2.414, 4.217, 2.414, 4.217, 3.92, 1.504, 4.387, 1.504, 2.88, 1.657, 2.88, 1.657, 4.387, 4.37, 3.92, 4.37, 2.414, 4.546, 2.414, 4.546, 3.92, 3.642, -2.994, 3.642, -4.5, 3.794, -4.5, 3.794, -2.994, -0.3837, 4.389, -0.3837, 2.883, -0.231, 2.883, -0.231, 4.389, 4.546, 3.92, 4.546, 2.414, 4.699, 2.414, 4.699, 3.92, 3.465, -2.994, 3.465, -4.5, 3.642, -4.5, 3.642, -2.994, -0.56, 4.389, -0.56, 2.883, -0.3837, 2.883, -0.3837, 4.389, -0.2175, 4.272, -0.2175, 2.765, -0.06481, 2.765, -0.06481, 4.272, 3.313, -2.994, 3.313, -4.5, 3.465, -4.5, 3.465, -2.994, -0.7127, 4.389, -0.7127, 2.883, -0.56, 2.883, -0.56, 4.389, -0.06481, 4.272, -0.06481, 2.765, 0.1115, 2.765, 0.1115, 4.272, 0.5931, 4.272, 0.5931, 2.765, 0.7458, 2.765, 0.7458, 4.272, 3.642, -1.487, 3.642, -2.994, 3.794, -2.994, 3.794, -1.487, 0.1115, 4.272, 0.1115, 2.765, 0.2642, 2.765, 0.2642, 4.272, 0.4168, 4.272, 0.4168, 2.765, 0.5931, 2.765, 0.5931, 4.272, 3.465, -1.487, 3.465, -2.994, 3.642, -2.994, 3.642, -1.487, 3.736, 0.907, 3.736, -0.5995, 3.888, -0.5995, 3.888, 0.907, 0.2642, 4.272, 0.2642, 2.765, 0.4168, 2.765, 0.4168, 4.272, 3.313, -1.487, 3.313, -2.994, 3.465, -2.994, 3.465, -1.487, 3.888, 0.907, 3.888, -0.5995, 4.065, -0.5995, 4.065, 0.907, 4.065, 2.414, 4.065, 0.907, 4.217, 0.907, 4.217, 2.414, 4.065, 0.907, 4.065, -0.5995, 4.217, -0.5995, 4.217, 0.907, 1.833, 4.387, 1.833, 2.88, 1.986, 2.88, 1.986, 4.387, 3.888, 2.414, 3.888, 0.907, 4.065, 0.907, 4.065, 2.414, 4.217, 0.907, 4.217, -0.5995, 4.37, -0.5995, 4.37, 0.907, 3.736, 2.414, 3.736, 0.907, 3.888, 0.907, 3.888, 2.414, 4.37, 0.907, 4.37, -0.5995, 4.546, -0.5995, 4.546, 0.907, 3.736, 3.92, 3.736, 2.414, 3.888, 2.414, 3.888, 3.92, 1.657, 4.387, 1.657, 2.88, 1.833, 2.88, 1.833, 4.387, 4.546, 0.907, 4.546, -0.5995, 4.699, -0.5995, 4.699, 0.907, 4.276, -2.994, 4.276, -4.5, 4.429, -4.5, 4.429, -2.994, 4.429, -2.994, 4.429, -4.5, 4.605, -4.5, 4.605, -2.994, 4.605, -2.994, 4.605, -4.5, 4.758, -4.5, 4.758, -2.994])
me_cube_007.materials.append(mat_paper)
me_cube_007.use_mirror_vertex_groups = False
me_cube_007.update()
me_cube_008 = bpy.data.meshes.new('Cube.008')
me_cube_008.from_pydata([(-0.5175, -1.032, 2.795), (-0.5175, 0.1353, 2.795), (0.5175, -1.032, 2.795), (0.5175, 0.1353, 2.795), (-0.5175, 0.1346, 1.795), (0.5175, 0.1346, 1.795), (-0.5175, -1.068, 1.795), (0.5175, -1.068, 1.795), (-0.5175, 0.1346, -0.2054), (0.5175, 0.1346, -0.2054), (-0.5175, 0.1346, -0.7054), (0.5175, 0.1346, -0.7054), (-0.5175, 0.1346, -0.3054), (0.5175, 0.1346, -0.3054), (-0.6175, 0.2346, -0.3054), (0.6175, 0.2346, -0.3054), (-0.5175, 0.2346, -0.3054), (0.5175, 0.2346, -0.3054), (-0.6175, 0.1346, -0.3054), (0.6175, 0.1346, -0.3054), (0.5186, 0.2335, -1.205), (0.6164, 0.2335, -1.205), (-0.6164, 0.1357, -1.205), (-0.6164, 0.2335, -1.205), (-0.5186, 0.2335, -1.205), (0.6164, 0.1357, -1.205), (-0.5186, 0.1357, -1.205), (0.5186, 0.1357, -1.205), (-0.6175, 0.1346, -0.2054), (-0.6175, 0.2346, -0.2054), (0.5175, 0.2346, -0.2054), (0.6175, 0.2346, -0.2054), (-0.5175, 0.2346, -0.2054), (0.6175, 0.1346, -0.2054), (-0.53, 0.1471, -0.3353), (-0.53, 0.2221, -0.3353), (-0.605, 0.2221, -0.3353), (-0.605, 0.1471, -0.3353), (0.605, 0.1471, -0.3353), (0.605, 0.2221, -0.3353), (0.53, 0.1471, -0.3353), (0.53, 0.2221, -0.3353), (0.5175, 0.1346, -1.205), (-0.5175, 0.1346, -1.205), (0.605, 0.1471, -1.18), (0.53, 0.1471, -1.18), (0.53, 0.2221, -1.18), (0.605, 0.2221, -1.18), (-0.53, 0.1471, -1.18), (-0.605, 0.2221, -1.18), (-0.53, 0.2221, -1.18), (-0.605, 0.1471, -1.18), (-0.5175, 0.1346, -1.018), (0.5175, 0.1346, -1.018), (-0.5411, 0.1346, -1.018), (-0.5411, 0.1346, -1.205), (0.5411, 0.1346, -1.205), (0.5411, 0.1346, -1.018), (-0.5831, 0.2011, 2.795), (0.5831, 0.2011, 2.795), (0.5831, -1.095, 2.795), (-0.5831, -1.095, 2.795), (-0.5831, 0.2011, 1.795), (0.5831, 0.2011, 1.795), (0.5831, -1.095, 1.795), (-0.5831, -1.095, 1.795), (-0.5175, -1.068, -0.2054), (0.5175, -1.068, -0.2054), (-0.3392, 0.1346, -0.7054), (0.3392, 0.1346, -0.7054), (0.3392, 0.1346, -1.205), (-0.3392, 0.1346, -1.205), (-0.3392, 0.1346, -0.3054), (0.3392, 0.1346, -0.3054), (0.3392, 0.1346, -0.5054), (-0.3392, 0.1346, -0.5054), (0.5175, -1.068, -0.7054), (0.5175, -1.068, -0.3054), (0.6175, -1.068, -0.3054), (0.6175, -1.068, -0.2054), (0.5175, -1.068, -1.018), (0.5411, -1.068, -1.205), (0.5411, -1.068, -1.018), (-0.5175, -1.068, -0.7054), (-0.5175, -1.068, -0.3054), (-0.6175, -1.068, -0.3054), (-0.6175, -1.068, -0.2054), (-0.5175, -1.068, -1.018), (-0.5411, -1.068, -1.018), (-0.5411, -1.068, -1.205)], [], [(2, 0, 61, 60), (2, 60, 59, 3), (62, 58, 59, 63), (6, 65, 62, 4), (64, 60, 61, 65), (6, 7, 64, 65), (1, 3, 59, 58), (0, 1, 58, 61), (5, 63, 64, 7), (66, 6, 4, 8), (5, 4, 62, 63), (69, 74, 73, 13, 11), (18, 28, 29, 14), (17, 30, 31, 15), (44, 45, 27, 25), (14, 29, 32, 16), (16, 32, 30, 17), (15, 31, 33, 19), (13, 73, 72, 12, 16, 17), (45, 46, 20, 27), (51, 49, 23, 22), (50, 48, 26, 24), (8, 32, 29, 28), (47, 44, 25, 21), (48, 51, 22, 26), (49, 50, 24, 23), (46, 47, 21, 20), (8, 9, 30, 32), (14, 16, 35, 36), (12, 18, 37, 34), (16, 12, 34, 35), (18, 14, 36, 37), (17, 15, 39, 41), (15, 19, 38, 39), (13, 17, 41, 40), (19, 13, 40, 38), (41, 39, 47, 46), (39, 38, 44, 47), (40, 41, 46, 45), (38, 40, 45, 44), (36, 35, 50, 49), (34, 37, 51, 48), (35, 34, 48, 50), (37, 36, 49, 51), (53, 57, 56, 42), (54, 52, 43, 55), (61, 58, 62, 65), (63, 59, 60, 64), (5, 9, 8, 4), (6, 66, 67, 7), (9, 33, 31, 30), (68, 71, 43, 52, 10), (53, 42, 70, 69, 11), (69, 70, 71, 68), (75, 72, 73, 74), (10, 12, 72, 75, 68), (68, 75, 74, 69), (7, 67, 9, 5), (57, 53, 80, 82), (13, 19, 78, 77), (11, 13, 77, 76), (56, 57, 82, 81), (53, 11, 76, 80), (19, 33, 79, 78), (33, 9, 67, 79), (28, 18, 85, 86), (8, 28, 86, 66), (52, 54, 88, 87), (18, 12, 84, 85), (12, 10, 83, 84), (54, 55, 89, 88), (10, 52, 87, 83), (66, 86, 85, 84), (80, 87, 88, 89, 81, 82), (79, 67, 77, 78), (67, 66, 84, 77), (77, 84, 83, 76), (76, 83, 87, 80)])
_uv = me_cube_008.uv_layers.new(name='UVMap')
_uv.uv.foreach_set('vector', [-4.025, 4.644, -4.471, 4.644, -4.499, 4.617, -3.997, 4.617, -4.025, 4.644, -3.997, 4.617, -3.997, 5.175, -4.025, 5.146, 5.129, 3.918, 4.699, 3.918, 4.699, 3.416, 5.129, 3.416, 5.231, -3.685, 5.26, -3.697, 5.26, -3.139, 5.231, -3.168, 5.499, 0.4603, 5.068, 0.4603, 5.068, -0.04164, 5.499, -0.04164, 5.231, -3.685, 4.786, -3.685, 4.758, -3.697, 5.26, -3.697, -4.471, 5.146, -4.025, 5.146, -3.997, 5.175, -4.499, 5.175, -4.471, 4.644, -4.471, 5.146, -4.499, 5.175, -4.499, 4.617, 4.786, -3.168, 4.758, -3.139, 4.758, -3.697, 4.786, -3.685, 3.736, 4.781, 3.736, 3.92, 4.253, 3.92, 4.253, 4.781, 4.786, -3.168, 5.231, -3.168, 5.26, -3.139, 4.758, -3.139, 3.495, 3.234, 3.581, 3.234, 3.667, 3.234, 3.667, 3.311, 3.495, 3.311, 4.829, -2.09, 4.786, -2.09, 4.786, -2.133, 4.829, -2.133, -0.7196, 4.993, -0.7626, 4.993, -0.7626, 4.95, -0.7196, 4.95, 2.816, 0.8946, 2.849, 0.8946, 2.854, 0.9055, 2.811, 0.9055, -0.7196, 5.482, -0.7626, 5.482, -0.7626, 5.439, -0.7196, 5.439, -0.7196, 5.439, -0.7626, 5.439, -0.7626, 4.993, -0.7196, 4.993, 3.779, 5.342, 3.736, 5.342, 3.736, 5.299, 3.779, 5.299, 2.779, 1.351, 2.779, 1.274, 2.779, 0.9823, 2.779, 0.9055, 2.822, 0.9055, 2.822, 1.351, 2.816, 2.56, 2.849, 2.56, 2.854, 2.571, 2.811, 2.571, 5.206, -2.095, 5.206, -2.127, 5.216, -2.132, 5.216, -2.09, 2.827, 1.282, 2.859, 1.282, 2.864, 1.293, 2.822, 1.293, -0.7196, 4.907, -0.7196, 4.95, -0.7626, 4.95, -0.7626, 4.907, 4.155, 5.336, 4.155, 5.304, 4.166, 5.299, 4.166, 5.341, 2.816, 2.173, 2.849, 2.173, 2.854, 2.184, 2.811, 2.184, -0.3431, 5.476, -0.3431, 5.444, -0.3322, 5.439, -0.3322, 5.481, -0.3431, 4.988, -0.3431, 4.955, -0.3322, 4.95, -0.3322, 4.993, -0.7196, 4.907, -0.2741, 4.907, -0.2741, 4.95, -0.7196, 4.95, -0.7196, 5.482, -0.7196, 5.439, -0.7067, 5.444, -0.7067, 5.476, 2.811, 1.796, 2.854, 1.796, 2.849, 1.809, 2.816, 1.809, 2.822, 0.9055, 2.865, 0.9055, 2.859, 0.9184, 2.827, 0.9184, 4.829, -2.09, 4.829, -2.133, 4.842, -2.127, 4.842, -2.095, -0.7196, 4.993, -0.7196, 4.95, -0.7067, 4.955, -0.7067, 4.988, 3.779, 5.342, 3.779, 5.299, 3.792, 5.304, 3.792, 5.336, 2.811, 2.184, 2.854, 2.184, 2.849, 2.197, 2.816, 2.197, 2.811, 0.5181, 2.854, 0.5181, 2.849, 0.531, 2.816, 0.531, -0.7067, 4.988, -0.7067, 4.955, -0.3431, 4.955, -0.3431, 4.988, 3.792, 5.336, 3.792, 5.304, 4.155, 5.304, 4.155, 5.336, 2.816, 2.197, 2.849, 2.197, 2.849, 2.56, 2.816, 2.56, 2.816, 0.531, 2.849, 0.531, 2.849, 0.8946, 2.816, 0.8946, -0.7067, 5.476, -0.7067, 5.444, -0.3431, 5.444, -0.3431, 5.476, 2.816, 1.809, 2.849, 1.809, 2.849, 2.173, 2.816, 2.173, 2.827, 0.9184, 2.859, 0.9184, 2.859, 1.282, 2.827, 1.282, 4.842, -2.095, 4.842, -2.127, 5.206, -2.127, 5.206, -2.095, 3.36, 3.311, 3.36, 3.321, 3.28, 3.321, 3.28, 3.311, 3.36, 2.856, 3.36, 2.866, 3.28, 2.866, 3.28, 2.856, 4.166, 5.339, 4.166, 4.781, 4.597, 4.781, 4.597, 5.339, 5.499, -0.04164, 5.068, -0.04164, 5.068, -0.5995, 5.499, -0.5995, 4.721, -2.994, 4.721, -2.133, 4.276, -2.133, 4.276, -2.994, -4.01, 3.326, -4.01, 4.186, -4.456, 4.186, -4.456, 3.326, -0.2741, 4.907, -0.231, 4.907, -0.231, 4.95, -0.2741, 4.95, 3.495, 2.942, 3.28, 2.942, 3.28, 2.866, 3.36, 2.866, 3.495, 2.866, 3.36, 3.311, 3.28, 3.311, 3.28, 3.234, 3.495, 3.234, 3.495, 3.311, 3.495, 3.234, 3.28, 3.234, 3.28, 2.942, 3.495, 2.942, 3.581, 2.942, 3.667, 2.942, 3.667, 3.234, 3.581, 3.234, 3.495, 2.866, 3.667, 2.866, 3.667, 2.942, 3.581, 2.942, 3.495, 2.942, 3.495, 2.942, 3.581, 2.942, 3.581, 3.234, 3.495, 3.234, 4.771, 3.92, 4.771, 4.781, 4.253, 4.781, 4.253, 3.92, 2.067, 0.4606, 2.057, 0.4606, 2.057, -0.05717, 2.067, -0.05717, 2.855, 0.4606, 2.812, 0.4606, 2.812, -0.05717, 2.855, -0.05717, 3.56, 3.839, 3.388, 3.839, 3.388, 3.321, 3.56, 3.321, 2.892, -0.05718, 2.812, -0.05718, 2.812, -0.575, 2.892, -0.575, 3.694, 3.839, 3.56, 3.839, 3.56, 3.321, 3.694, 3.321, 3.779, 5.299, 3.736, 5.299, 3.736, 4.781, 3.779, 4.781, -0.231, 4.907, -0.2741, 4.907, -0.2741, 4.389, -0.231, 4.389, 4.786, -2.09, 4.829, -2.09, 4.829, -1.572, 4.786, -1.572, -0.7196, 4.907, -0.7626, 4.907, -0.7626, 4.389, -0.7196, 4.389, 2.067, -0.05717, 2.057, -0.05717, 2.057, -0.575, 2.067, -0.575, 2.068, 1.632, 2.025, 1.632, 2.025, 1.114, 2.068, 1.114, 2.574, 3.301, 2.746, 3.301, 2.746, 3.819, 2.574, 3.819, 1.96, 1.959, 2.041, 1.959, 2.041, 2.477, 1.96, 2.477, 2.746, 3.301, 2.88, 3.301, 2.88, 3.819, 2.746, 3.819, -4.01, 4.186, -3.967, 4.186, -3.967, 4.229, -4.01, 4.229, -4.456, 4.536, -4.01, 4.536, -4.0, 4.536, -4.0, 4.617, -4.466, 4.617, -4.466, 4.536, -4.499, 4.186, -4.456, 4.186, -4.456, 4.229, -4.499, 4.229, -4.456, 4.186, -4.01, 4.186, -4.01, 4.229, -4.456, 4.229, -4.456, 4.229, -4.01, 4.229, -4.01, 4.402, -4.456, 4.402, -4.456, 4.402, -4.01, 4.402, -4.01, 4.536, -4.456, 4.536])
me_cube_008.materials.append(mat_paper)
me_cube_008.use_mirror_vertex_groups = False
me_cube_008.update()
me_cube_005 = bpy.data.meshes.new('Cube.005')
me_cube_005.from_pydata([(-0.1911, -9.64e-05, -0.1646), (-0.1911, -9.64e-05, 0.3483), (0.1911, -9.64e-05, -0.1646), (0.1911, -9.64e-05, 0.3483), (-0.1529, -9.64e-05, 0.3865), (-0.1147, -9.64e-05, 0.4054), (-0.07643, -9.64e-05, 0.4168), (-0.03822, -9.64e-05, 0.4231), (-1.043e-07, -9.64e-05, 0.4251), (0.03822, -9.64e-05, 0.4231), (0.07643, -9.64e-05, 0.4168), (0.1147, -9.64e-05, 0.4054), (0.1529, -9.64e-05, 0.3865), (-0.1911, 0.009904, 0.3483), (-0.1911, 0.009904, -0.1646), (0.1911, 0.009904, -0.1646), (0.1529, 0.009904, 0.3865), (0.1911, 0.009904, 0.3483), (-0.1529, 0.009904, 0.3865), (-0.1147, 0.009904, 0.4054), (-0.07643, 0.009904, 0.4168), (-0.03822, 0.009904, 0.4231), (-1.043e-07, 0.009904, 0.4251), (0.03822, 0.009904, 0.4231), (0.07643, 0.009904, 0.4168), (0.1147, 0.009904, 0.4054), (-0.1417, 0.0199, 0.3278), (-0.1417, 0.0199, -0.1152), (0.1417, 0.0199, -0.1152), (0.1236, 0.0199, 0.3458), (0.1417, 0.0199, 0.3278), (-0.1236, 0.0199, 0.3458), (-0.09647, 0.0199, 0.3593), (-0.06535, 0.0199, 0.3686), (-0.03292, 0.0199, 0.3739), (-1.192e-07, 0.0199, 0.3756), (0.03292, 0.0199, 0.3739), (0.06535, 0.0199, 0.3686), (0.09647, 0.0199, 0.3593), (-0.1911, 0.0199, 0.3483), (-0.1911, 0.0199, -0.1646), (0.1911, 0.0199, -0.1646), (0.1529, 0.0199, 0.3865), (0.1911, 0.0199, 0.3483), (-0.1529, 0.0199, 0.3865), (-0.1147, 0.0199, 0.4054), (-0.07643, 0.0199, 0.4168), (-0.03822, 0.0199, 0.4231), (-1.043e-07, 0.0199, 0.4251), (0.03822, 0.0199, 0.4231), (0.07643, 0.0199, 0.4168), (0.1147, 0.0199, 0.4054), (-0.1417, 0.009904, 0.3278), (-0.1417, 0.009904, -0.1152), (0.1417, 0.009904, -0.1152), (0.1236, 0.009904, 0.3458), (0.1417, 0.009904, 0.3278), (-0.1236, 0.009904, 0.3458), (-0.09647, 0.009904, 0.3593), (-0.06535, 0.009904, 0.3686), (-0.03292, 0.009904, 0.3739), (-1.192e-07, 0.009904, 0.3756), (0.03292, 0.009904, 0.3739), (0.06535, 0.009904, 0.3686), (0.09647, 0.009904, 0.3593), (0.1416, 0.01762, 0.235), (0.1418, 0.01778, 0.2588), (-0.1413, 0.01748, 0.235), (-0.142, 0.01792, 0.2588), (-0.04722, 0.01238, 0.235), (0.04722, 0.01238, 0.235), (0.04722, 0.01238, 0.2588), (-0.04722, 0.01238, 0.2588), (-0.07876, 0.01312, 0.2591), (-0.1104, 0.01489, 0.2593), (-0.11, 0.01469, 0.2355), (-0.07865, 0.01306, 0.2353), (0.07869, 0.01313, 0.2351), (0.1101, 0.01483, 0.2351), (0.1102, 0.0149, 0.2589), (0.07871, 0.01315, 0.2589), (0.1419, 0.01785, 0.1152), (0.1414, 0.01755, 0.139), (-0.1424, 0.01811, 0.1152), (-0.1409, 0.01728, 0.139), (-0.04722, 0.0124, 0.1152), (0.04722, 0.01239, 0.1152), (0.04722, 0.01238, 0.139), (-0.04721, 0.01239, 0.139), (-0.07858, 0.01323, 0.1384), (-0.1098, 0.01491, 0.1381), (-0.1105, 0.0153, 0.1143), (-0.0788, 0.01335, 0.1146), (0.07874, 0.0132, 0.115), (0.1103, 0.015, 0.1149), (0.1101, 0.01486, 0.1387), (0.07866, 0.01316, 0.1388), (0.1414, 0.01754, -0.004565), (0.1419, 0.01785, 0.01923), (-0.1419, 0.01777, -0.004565), (-0.1414, 0.01762, 0.01923), (-0.04722, 0.01239, -0.004584), (0.04722, 0.01238, -0.004554), (0.04722, 0.01238, 0.01925), (-0.04722, 0.01238, 0.01922), (-0.07866, 0.01317, 0.019), (-0.11, 0.0149, 0.01887), (-0.1103, 0.01497, -0.004923), (-0.07874, 0.0132, -0.004795), (0.07866, 0.01311, -0.004354), (0.1101, 0.01479, -0.00423), (0.1103, 0.01493, 0.01957), (0.07874, 0.01316, 0.01944), (0.04858, 0.01778, -0.1157), (0.07232, 0.01761, -0.1141), (0.04592, 0.01848, 0.3684), (0.06972, 0.01833, 0.3686), (0.04852, 0.01239, 0.2718), (0.04851, 0.0124, -0.02047), (0.07231, 0.0124, -0.02045), (0.07234, 0.01239, 0.2718), (0.07207, 0.01323, 0.3036), (0.07134, 0.01515, 0.3358), (0.04739, 0.01523, 0.3357), (0.04819, 0.01326, 0.3036), (0.0479, 0.01335, -0.05205), (0.04754, 0.01522, -0.0838), (0.07132, 0.01513, -0.08303), (0.0717, 0.01332, -0.05181), (0.04855, 0.01054, 0.1744), (0.04855, 0.01054, 0.07695), (0.07235, 0.01054, 0.07695), (0.07235, 0.01054, 0.1744), (-0.07218, 0.01765, -0.1145), (-0.0484, 0.01775, -0.1153), (-0.06945, 0.01795, 0.3677), (-0.04573, 0.01778, 0.3657), (-0.07223, 0.01239, 0.2718), (-0.07217, 0.01238, -0.02046), (-0.04837, 0.01238, -0.02046), (-0.04842, 0.01239, 0.2718), (-0.04877, 0.0132, 0.3032), (-0.04833, 0.01497, 0.3345), (-0.07226, 0.01505, 0.3354), (-0.07262, 0.01322, 0.3035), (-0.07186, 0.01306, -0.05189), (-0.07167, 0.01473, -0.08324), (-0.04788, 0.01478, -0.08363), (-0.04806, 0.01308, -0.05201), (-0.07219, 0.01126, 0.1744), (-0.07219, 0.01126, 0.07695), (-0.04839, 0.01126, 0.07695), (-0.04839, 0.01126, 0.1744), (0.1529, 0.0299, 0.3865), (0.1911, 0.0299, 0.3483), (-0.1911, 0.0299, 0.3483), (-0.1529, 0.0299, 0.3865), (-0.1147, 0.0299, 0.4054), (-0.07643, 0.0299, 0.4168), (-0.03822, 0.0299, 0.4231), (-1.043e-07, 0.0299, 0.4251), (0.03822, 0.0299, 0.4231), (0.07643, 0.0299, 0.4168), (0.1147, 0.0299, 0.4054), (0.1236, 0.0299, 0.3458), (0.1417, 0.0299, 0.3278), (-0.1417, 0.0299, 0.3278), (-0.1236, 0.0299, 0.3458), (-0.09647, 0.0299, 0.3593), (-0.06535, 0.0299, 0.3686), (-0.03292, 0.0299, 0.3739), (-1.192e-07, 0.0299, 0.3756), (0.03292, 0.0299, 0.3739), (0.06535, 0.0299, 0.3686), (0.09647, 0.0299, 0.3593), (-0.04839, 0.01115, 0.2068), (-0.04839, 0.01177, 0.2393), (-0.07219, 0.01177, 0.2393), (-0.07219, 0.01115, 0.2068), (-0.07219, 0.01115, 0.04448), (-0.07219, 0.01177, 0.01201), (-0.04839, 0.01177, 0.01201), (-0.04839, 0.01115, 0.04448), (0.04855, 0.01115, 0.04448), (0.04855, 0.01434, 0.01201), (0.07235, 0.01434, 0.01201), (0.07235, 0.01115, 0.04448), (0.07235, 0.01115, 0.2068), (0.07235, 0.01434, 0.2393), (0.04855, 0.01434, 0.2393), (0.04855, 0.01115, 0.2068), (-0.07219, 0.01399, 0.1257), (-0.04839, 0.01399, 0.1257)], [], [(75, 67, 68, 74), (23, 24, 50, 49), (2, 0, 14, 15), (8, 9, 23, 22), (12, 3, 17, 16), (9, 10, 24, 23), (3, 2, 15, 17), (10, 11, 25, 24), (1, 4, 18, 13), (11, 12, 16, 25), (4, 5, 19, 18), (5, 6, 20, 19), (6, 7, 21, 20), (0, 1, 13, 14), (7, 8, 22, 21), (33, 34, 60, 59), (17, 15, 41, 43), (24, 25, 51, 50), (13, 18, 44, 39), (25, 16, 42, 51), (18, 19, 45, 44), (19, 20, 46, 45), (20, 21, 47, 46), (14, 13, 39, 40), (21, 22, 48, 47), (15, 14, 40, 41), (22, 23, 49, 48), (16, 17, 43, 42), (26, 27, 40, 39), (27, 28, 41, 40), (47, 48, 160, 159), (28, 30, 43, 41), (31, 26, 166, 167), (38, 37, 173, 174), (46, 47, 159, 158), (37, 36, 172, 173), (45, 46, 158, 157), (30, 29, 164, 165), (36, 35, 171, 172), (44, 45, 157, 156), (43, 30, 165, 154), (53, 52, 57, 58, 59, 60, 61, 62, 63, 64, 55, 56, 54), (27, 26, 52, 53), (34, 35, 61, 60), (28, 27, 53, 54), (35, 36, 62, 61), (29, 30, 56, 55), (36, 37, 63, 62), (30, 28, 54, 56), (37, 38, 64, 63), (26, 31, 57, 52), (38, 29, 55, 64), (31, 32, 58, 57), (32, 33, 59, 58), (77, 70, 71, 80), (70, 69, 72, 71), (69, 76, 73, 72), (76, 75, 74, 73), (65, 78, 79, 66), (78, 77, 80, 79), (91, 83, 84, 90), (93, 86, 87, 96), (86, 85, 88, 87), (85, 92, 89, 88), (92, 91, 90, 89), (81, 94, 95, 82), (94, 93, 96, 95), (107, 99, 100, 106), (109, 102, 103, 112), (102, 101, 104, 103), (101, 108, 105, 104), (108, 107, 106, 105), (97, 110, 111, 98), (110, 109, 112, 111), (123, 115, 116, 122), (125, 118, 119, 128), (189, 117, 120, 188), (117, 124, 121, 120), (124, 123, 122, 121), (113, 126, 127, 114), (126, 125, 128, 127), (183, 130, 131, 186), (130, 129, 132, 131), (143, 135, 136, 142), (145, 138, 139, 148), (177, 137, 140, 176), (137, 144, 141, 140), (144, 143, 142, 141), (133, 146, 147, 134), (146, 145, 148, 147), (179, 150, 151, 182), (191, 149, 152, 192), (165, 164, 153, 154), (167, 166, 155, 156), (168, 167, 156, 157), (169, 168, 157, 158), (170, 169, 158, 159), (171, 170, 159, 160), (172, 171, 160, 161), (173, 172, 161, 162), (174, 173, 162, 163), (164, 174, 163, 153), (29, 38, 174, 164), (32, 31, 167, 168), (48, 49, 161, 160), (26, 39, 155, 166), (42, 43, 154, 153), (33, 32, 168, 169), (49, 50, 162, 161), (34, 33, 169, 170), (50, 51, 163, 162), (39, 44, 156, 155), (35, 34, 170, 171), (51, 42, 153, 163), (149, 178, 175, 152), (178, 177, 176, 175), (138, 180, 181, 139), (180, 179, 182, 181), (118, 184, 185, 119), (184, 183, 186, 185), (129, 190, 187, 132), (190, 189, 188, 187), (150, 191, 192, 151)])
me_cube_005.polygons.foreach_set('material_index', [0, 0, 0, 0, 0, 0, 0, 0, 0, 0, 0, 0, 0, 0, 0, 0, 0, 0, 0, 0, 0, 0, 0, 0, 0, 0, 0, 0, 0, 0, 0, 0, 0, 0, 0, 0, 0, 0, 0, 0, 0, 1, 0, 0, 0, 0, 0, 0, 0, 0, 0, 0, 0, 0, 0, 0, 0, 0, 0, 0, 0, 0, 0, 0, 0, 0, 0, 0, 0, 0, 0, 0, 0, 0, 0, 0, 0, 0, 0, 0, 0, 0, 0, 0, 0, 0, 0, 0, 0, 0, 0, 0, 0, 0, 0, 0, 0, 0, 0, 0, 0, 0, 0, 0, 0, 0, 0, 0, 0, 0, 0, 0, 0, 0, 0, 0, 0, 0, 0, 0, 0, 0, 0])
_uv = me_cube_005.uv_layers.new(name='UVMap')
_uv.uv.foreach_set('vector', [0.2775, 0.8266, 0.2775, 0.7749, 0.3164, 0.7749, 0.3164, 0.8266, -0.38, 1.223, -0.38, 1.286, -0.3963, 1.286, -0.3963, 1.223, -0.38, 0.5974, -0.38, -0.02741, -0.3636, -0.02741, -0.3636, 0.5974, -0.38, 1.785, -0.38, 1.722, -0.3636, 1.722, -0.3636, 1.785, -0.38, 1.524, -0.38, 1.436, -0.3636, 1.436, -0.3636, 1.524, -0.38, 1.722, -0.38, 1.659, -0.3636, 1.659, -0.3636, 1.722, -0.38, 1.436, -0.38, 0.5974, -0.3636, 0.5974, -0.3636, 1.436, -0.38, 1.659, -0.38, 1.594, -0.3636, 1.594, -0.3636, 1.659, -0.38, 2.134, -0.38, 2.046, -0.3636, 2.046, -0.3636, 2.134, -0.38, 1.594, -0.38, 1.524, -0.3636, 1.524, -0.3636, 1.594, -0.38, 2.046, -0.38, 1.976, -0.3636, 1.976, -0.3636, 2.046, -0.38, 1.976, -0.38, 1.911, -0.3636, 1.911, -0.3636, 1.976, -0.38, 1.911, -0.38, 1.848, -0.3636, 1.848, -0.3636, 1.911, -0.38, 2.973, -0.38, 2.134, -0.3636, 2.134, -0.3636, 2.973, -0.38, 1.848, -0.38, 1.785, -0.3636, 1.785, -0.3636, 1.848, -0.3473, 0.8411, -0.3473, 0.8948, -0.3636, 0.8948, -0.3636, 0.8411, -0.38, 1.509, -0.38, 2.348, -0.3964, 2.348, -0.3963, 1.509, -0.38, 1.286, -0.38, 1.351, -0.3963, 1.351, -0.3963, 1.286, -0.38, 0.8111, -0.38, 0.8994, -0.3963, 0.8994, -0.3963, 0.8111, -0.38, 1.351, -0.38, 1.421, -0.3963, 1.421, -0.3963, 1.351, -0.38, 0.8994, -0.38, 0.9691, -0.3963, 0.9691, -0.3963, 0.8994, -0.38, 0.9691, -0.38, 1.034, -0.3963, 1.034, -0.3963, 0.9691, -0.38, 1.034, -0.38, 1.098, -0.3963, 1.098, -0.3963, 1.034, -0.38, -0.02741, -0.38, 0.8111, -0.3963, 0.8111, -0.3963, -0.02741, -0.38, 1.098, -0.38, 1.16, -0.3963, 1.16, -0.3963, 1.098, -0.38, 2.348, -0.38, 2.973, -0.3964, 2.973, -0.3964, 2.348, -0.38, 1.16, -0.38, 1.223, -0.3963, 1.223, -0.3963, 1.16, -0.38, 1.421, -0.38, 1.509, -0.3963, 1.509, -0.3963, 1.421, 0.1967, 0.7776, 0.1967, 0.05339, 0.2775, -0.02741, 0.2775, 0.8111, 0.1967, 0.05339, -0.2665, 0.05339, -0.3473, -0.02741, 0.2775, -0.02741, 0.963, 0.3545, 0.9721, 0.289, 0.9895, 0.2905, 0.9802, 0.3569, -0.2665, 0.05339, -0.2665, 0.7776, -0.3473, 0.8111, -0.3473, -0.02741, 0.8419, 0.5175, 0.8349, 0.5548, 0.8185, 0.561, 0.8228, 0.5137, 0.8546, 0.1176, 0.8702, 0.1723, 0.8534, 0.1759, 0.8386, 0.1231, 0.9539, 0.4193, 0.963, 0.3545, 0.9802, 0.3569, 0.9705, 0.4222, 0.8702, 0.1723, 0.8789, 0.2295, 0.8618, 0.2311, 0.8534, 0.1759, 0.9406, 0.4834, 0.9539, 0.4193, 0.9705, 0.4222, 0.9566, 0.4879, 0.834, 0.03751, 0.8352, 0.07302, 0.8197, 0.07637, 0.8185, 0.03293, 0.8789, 0.2295, 0.8814, 0.2875, 0.864, 0.2873, 0.8618, 0.2311, 0.9188, 0.546, 0.9406, 0.4834, 0.9566, 0.4879, 0.9323, 0.5541, 0.8785, -0.009999, 0.834, 0.03751, 0.8185, 0.03293, 0.8748, -0.02741, 0.7407, -0.02741, 0.7407, 0.6968, 0.7112, 0.7262, 0.6668, 0.7482, 0.6159, 0.7634, 0.5629, 0.7721, 0.5091, 0.7749, 0.4553, 0.7721, 0.4022, 0.7634, 0.3514, 0.7482, 0.3069, 0.7262, 0.2775, 0.6968, 0.2775, -0.02741, -0.3473, -0.02741, -0.3473, 0.6968, -0.3636, 0.6968, -0.3636, -0.02741, -0.3473, 0.8948, -0.3473, 0.9487, -0.3636, 0.9487, -0.3636, 0.8948, -0.3473, 1.925, -0.3473, 2.388, -0.3636, 2.388, -0.3636, 1.925, -0.3473, 0.9487, -0.3473, 1.003, -0.3636, 1.003, -0.3636, 0.9487, -0.3473, 1.159, -0.3473, 1.201, -0.3636, 1.201, -0.3636, 1.159, -0.3473, 1.003, -0.3473, 1.056, -0.3636, 1.056, -0.3636, 1.003, -0.3473, 1.201, -0.3473, 1.925, -0.3636, 1.925, -0.3636, 1.201, -0.3473, 1.056, -0.3473, 1.109, -0.3636, 1.109, -0.3636, 1.056, -0.3473, 0.6968, -0.3473, 0.7384, -0.3636, 0.7384, -0.3636, 0.6968, -0.3473, 1.109, -0.3473, 1.159, -0.3636, 1.159, -0.3636, 1.109, -0.3473, 0.7384, -0.3473, 0.788, -0.3636, 0.788, -0.3636, 0.7384, -0.3473, 0.788, -0.3473, 0.8411, -0.3636, 0.8411, -0.3636, 0.788, 0.2775, 1.135, 0.2775, 1.084, 0.3164, 1.084, 0.3164, 1.135, 0.2775, 1.084, 0.2775, 0.9296, 0.3164, 0.9296, 0.3164, 1.084, 0.2775, 0.9296, 0.2775, 0.8781, 0.3164, 0.8781, 0.3164, 0.9296, 0.2775, 0.8781, 0.2775, 0.8266, 0.3164, 0.8266, 0.3164, 0.8781, 0.2775, 1.239, 0.2775, 1.187, 0.3164, 1.187, 0.3164, 1.239, 0.2775, 1.187, 0.2775, 1.135, 0.3164, 1.135, 0.3164, 1.187, 0.7407, 0.8114, 0.7407, 0.7598, 0.7796, 0.7598, 0.7796, 0.8114, 0.7407, 1.12, 0.7407, 1.069, 0.7796, 1.069, 0.7796, 1.12, 0.7407, 1.069, 0.7407, 0.9145, 0.7796, 0.9145, 0.7796, 1.069, 0.7407, 0.9145, 0.7407, 0.863, 0.7796, 0.863, 0.7796, 0.9145, 0.7407, 0.863, 0.7407, 0.8114, 0.7796, 0.8114, 0.7796, 0.863, 0.7407, 1.224, 0.7407, 1.172, 0.7796, 1.172, 0.7796, 1.224, 0.7407, 1.172, 0.7407, 1.12, 0.7796, 1.12, 0.7796, 1.172, 0.8185, 1.172, 0.8185, 1.224, 0.7796, 1.224, 0.7796, 1.172, 0.8185, 0.863, 0.8185, 0.9145, 0.7796, 0.9145, 0.7796, 0.863, 0.8185, 0.9145, 0.8185, 1.069, 0.7796, 1.069, 0.7796, 0.9145, 0.8185, 1.069, 0.8185, 1.12, 0.7796, 1.12, 0.7796, 1.069, 0.8185, 1.12, 0.8185, 1.172, 0.7796, 1.172, 0.7796, 1.12, 0.8185, 0.7598, 0.8185, 0.8114, 0.7796, 0.8114, 0.7796, 0.7598, 0.8185, 0.8114, 0.8185, 0.863, 0.7796, 0.863, 0.7796, 0.8114, 0.7796, 0.7081, 0.7796, 0.7598, 0.7407, 0.7598, 0.7407, 0.7081, 0.7796, 0.0758, 0.7796, 0.1273, 0.7407, 0.1273, 0.7407, 0.0758, 0.7796, 0.552, 0.7796, 0.6051, 0.7407, 0.6051, 0.7407, 0.552, 0.7796, 0.6051, 0.7796, 0.6566, 0.7407, 0.6566, 0.7407, 0.6051, 0.7796, 0.6566, 0.7796, 0.7081, 0.7407, 0.7081, 0.7407, 0.6566, 0.7796, -0.02741, 0.7796, 0.02426, 0.7407, 0.02426, 0.7407, -0.02741, 0.7796, 0.02426, 0.7796, 0.0758, 0.7407, 0.0758, 0.7407, 0.02426, 0.7796, 0.2335, 0.7796, 0.2866, 0.7407, 0.2866, 0.7407, 0.2335, 0.7796, 0.2866, 0.7796, 0.4458, 0.7407, 0.4458, 0.7407, 0.2866, 0.8185, 0.7081, 0.8185, 0.7598, 0.7796, 0.7598, 0.7796, 0.7081, 0.8185, 0.0758, 0.8185, 0.1273, 0.7796, 0.1273, 0.7796, 0.0758, 0.8185, 0.552, 0.8185, 0.6051, 0.7796, 0.6051, 0.7796, 0.552, 0.8185, 0.6051, 0.8185, 0.6566, 0.7796, 0.6566, 0.7796, 0.6051, 0.8185, 0.6566, 0.8185, 0.7081, 0.7796, 0.7081, 0.7796, 0.6566, 0.8185, -0.02741, 0.8185, 0.02426, 0.7796, 0.02426, 0.7796, -0.02741, 0.8185, 0.02426, 0.8185, 0.0758, 0.7796, 0.0758, 0.7796, 0.02426, 0.8185, 0.2335, 0.8185, 0.2866, 0.7796, 0.2866, 0.7796, 0.2335, 0.8185, 0.3662, 0.8185, 0.4458, 0.7796, 0.4458, 0.7796, 0.3662, 0.8185, 1.156, 0.8479, 1.127, 0.9144, 1.175, 0.852, 1.237, 0.8479, 0.7227, 0.8185, 0.6933, 0.852, 0.6125, 0.9144, 0.6749, 0.87, 0.7671, 0.8479, 0.7227, 0.9144, 0.6749, 0.9454, 0.7374, 0.8851, 0.818, 0.87, 0.7671, 0.9454, 0.7374, 0.964, 0.7999, 0.8938, 0.871, 0.8851, 0.818, 0.964, 0.7999, 0.9742, 0.8624, 0.8966, 0.9249, 0.8938, 0.871, 0.9742, 0.8624, 0.9775, 0.9249, 0.8938, 0.9787, 0.8966, 0.9249, 0.9775, 0.9249, 0.9743, 0.9873, 0.8851, 1.032, 0.8938, 0.9787, 0.9743, 0.9873, 0.964, 1.05, 0.87, 1.083, 0.8851, 1.032, 0.964, 1.05, 0.9454, 1.112, 0.8479, 1.127, 0.87, 1.083, 0.9454, 1.112, 0.9144, 1.175, 0.8352, 0.07302, 0.8546, 0.1176, 0.8386, 0.1231, 0.8197, 0.07637, 0.8559, 0.4626, 0.8419, 0.5175, 0.8228, 0.5137, 0.8382, 0.4581, 0.9721, 0.289, 0.9742, 0.2237, 0.9917, 0.2232, 0.9895, 0.2905, 0.8349, 0.5548, 0.8706, 0.5946, 0.8726, 0.6125, 0.8185, 0.561, 0.928, 0.02736, 0.8785, -0.009999, 0.8748, -0.02741, 0.9419, 0.01554, 0.8689, 0.4044, 0.8559, 0.4626, 0.8382, 0.4581, 0.8514, 0.401, 0.9742, 0.2237, 0.969, 0.1577, 0.9864, 0.1552, 0.9917, 0.2232, 0.8778, 0.3459, 0.8689, 0.4044, 0.8514, 0.401, 0.8604, 0.344, 0.969, 0.1577, 0.9549, 0.09142, 0.9719, 0.08601, 0.9864, 0.1552, 0.8706, 0.5946, 0.9188, 0.546, 0.9323, 0.5541, 0.8726, 0.6125, 0.8814, 0.2875, 0.8778, 0.3459, 0.8604, 0.344, 0.864, 0.2873, 0.9549, 0.09142, 0.928, 0.02736, 0.9419, 0.01554, 0.9719, 0.08601, 0.8185, 0.4458, 0.8185, 0.4989, 0.7796, 0.4989, 0.7796, 0.4458, 0.8185, 0.4989, 0.8185, 0.552, 0.7796, 0.552, 0.7796, 0.4989, 0.8185, 0.1273, 0.8185, 0.1804, 0.7796, 0.1804, 0.7796, 0.1273, 0.8185, 0.1804, 0.8185, 0.2335, 0.7796, 0.2335, 0.7796, 0.1804, 0.7796, 0.1273, 0.7796, 0.1804, 0.7407, 0.1804, 0.7407, 0.1273, 0.7796, 0.1804, 0.7796, 0.2335, 0.7407, 0.2335, 0.7407, 0.1804, 0.7796, 0.4458, 0.7796, 0.4989, 0.7407, 0.4989, 0.7407, 0.4458, 0.7796, 0.4989, 0.7796, 0.552, 0.7407, 0.552, 0.7407, 0.4989, 0.8185, 0.2866, 0.8185, 0.3662, 0.7796, 0.3662, 0.7796, 0.2866])
me_cube_005.materials.append(mat_paper_brown)
me_cube_005.materials.append(mat_paper)
me_cube_005.update()
me_cube_006 = bpy.data.meshes.new('Cube.006')
me_cube_006.from_pydata([(-0.1363, -9.64e-05, -0.1446), (-0.1363, -9.64e-05, 0.2222), (0.1327, -9.64e-05, -0.1446), (0.1327, -9.64e-05, 0.2222), (-0.1363, 0.009904, 0.2222), (-0.1363, 0.009904, -0.1446), (0.1327, 0.009904, -0.1446), (0.1327, 0.009904, 0.2222), (-0.1107, 0.0199, 0.1917), (-0.1107, 0.0199, -0.1211), (0.1107, 0.0199, -0.1211), (0.1107, 0.0199, 0.1917), (-0.1363, 0.0199, 0.2222), (-0.1363, 0.0199, -0.1446), (0.1327, 0.0199, -0.1446), (0.1327, 0.0199, 0.2222), (-0.1107, 0.009904, 0.1917), (-0.1107, 0.009904, -0.1211), (0.1107, 0.009904, -0.1211), (0.1107, 0.009904, 0.1917), (0.1109, 0.01785, 0.08289), (0.1106, 0.01755, 0.104), (-0.1113, 0.01811, 0.08291), (-0.1102, 0.01728, 0.1039), (-0.03692, 0.0124, 0.08285), (0.03692, 0.01239, 0.08288), (0.03691, 0.01238, 0.1039), (-0.03691, 0.01239, 0.1039), (-0.06144, 0.01323, 0.1034), (-0.08587, 0.01491, 0.1031), (-0.0864, 0.0153, 0.08206), (-0.06161, 0.01335, 0.08236), (0.06155, 0.0132, 0.08271), (0.08623, 0.015, 0.0826), (0.08604, 0.01486, 0.1037), (0.0615, 0.01316, 0.1038), (0.1105, 0.01754, -0.02315), (0.1109, 0.01785, -0.002091), (-0.111, 0.01777, -0.02316), (-0.1105, 0.01762, -0.00209), (-0.03692, 0.01239, -0.02317), (0.03691, 0.01238, -0.02315), (0.03692, 0.01238, -0.002074), (-0.03691, 0.01238, -0.002101), (-0.06149, 0.01317, -0.002288), (-0.08603, 0.0149, -0.002402), (-0.08624, 0.01497, -0.02347), (-0.06156, 0.0132, -0.02336), (0.0615, 0.01311, -0.02297), (0.08605, 0.01479, -0.02286), (0.08623, 0.01493, -0.001789), (0.06156, 0.01316, -0.001898), (0.03798, 0.01778, -0.1216), (0.05654, 0.01761, -0.1201), (0.03792, 0.0124, -0.03723), (0.05653, 0.0124, -0.03722), (0.03745, 0.01335, -0.0652), (0.03716, 0.01522, -0.0933), (0.05576, 0.01513, -0.09262), (0.05605, 0.01332, -0.06498), (0.03796, 0.01054, 0.1353), (0.03796, 0.01054, 0.04902), (0.05656, 0.01054, 0.04902), (0.05656, 0.01054, 0.1353), (-0.05643, 0.01765, -0.1205), (-0.03784, 0.01775, -0.1212), (-0.05642, 0.01238, -0.03723), (-0.03781, 0.01238, -0.03723), (-0.05618, 0.01306, -0.06505), (-0.05603, 0.01473, -0.09281), (-0.03743, 0.01478, -0.09316), (-0.03757, 0.01308, -0.06516), (-0.05644, 0.01126, 0.1353), (-0.05644, 0.01126, 0.04902), (-0.03783, 0.01126, 0.04902), (-0.03783, 0.01126, 0.1353), (0.1327, 0.0299, 0.2222), (-0.1363, 0.0299, 0.2222), (-0.03783, 0.01115, 0.164), (-0.03783, 0.01177, 0.1928), (-0.05644, 0.01177, 0.1928), (-0.05644, 0.01115, 0.164), (-0.05644, 0.01115, 0.02027), (-0.05644, 0.01177, -0.00848), (-0.03783, 0.01177, -0.00848), (-0.03783, 0.01115, 0.02027), (0.03796, 0.01115, 0.02027), (0.03796, 0.01434, -0.00848), (0.05656, 0.01434, -0.00848), (0.05656, 0.01115, 0.02027), (0.05656, 0.01115, 0.164), (0.05656, 0.01434, 0.1928), (0.03796, 0.01434, 0.1928), (0.03796, 0.01115, 0.164), (-0.05644, 0.01399, 0.09214), (-0.03783, 0.01399, 0.09214), (-0.1363, 0.0199, 0.1917), (0.1327, 0.0199, 0.1917), (0.1327, 0.0299, 0.1917), (-0.1363, 0.0299, 0.1917)], [], [(2, 0, 5, 6), (3, 2, 6, 7), (1, 3, 7, 4), (0, 1, 4, 5), (7, 6, 14, 97, 15), (5, 4, 12, 96, 13), (4, 7, 15, 12), (6, 5, 13, 14), (9, 10, 14, 13), (12, 15, 76, 77), (10, 11, 97, 14), (17, 16, 19, 18), (9, 8, 16, 17), (10, 9, 17, 18), (11, 10, 18, 19), (8, 11, 19, 16), (30, 22, 23, 29), (32, 25, 26, 35), (25, 24, 27, 26), (24, 31, 28, 27), (31, 30, 29, 28), (20, 33, 34, 21), (33, 32, 35, 34), (46, 38, 39, 45), (48, 41, 42, 51), (41, 40, 43, 42), (40, 47, 44, 43), (47, 46, 45, 44), (36, 49, 50, 37), (49, 48, 51, 50), (56, 54, 55, 59), (52, 57, 58, 53), (57, 56, 59, 58), (86, 61, 62, 89), (61, 60, 63, 62), (68, 66, 67, 71), (64, 69, 70, 65), (69, 68, 71, 70), (82, 73, 74, 85), (94, 72, 75, 95), (76, 98, 99, 77), (72, 81, 78, 75), (81, 80, 79, 78), (66, 83, 84, 67), (83, 82, 85, 84), (54, 87, 88, 55), (87, 86, 89, 88), (60, 93, 90, 63), (93, 92, 91, 90), (73, 94, 95, 74), (96, 8, 9, 13), (76, 15, 97, 98), (77, 99, 96, 12), (99, 98, 97, 11, 8, 96)])
me_cube_006.polygons.foreach_set('material_index', [0, 0, 0, 0, 0, 0, 0, 0, 0, 0, 0, 1, 0, 0, 0, 0, 0, 0, 0, 0, 0, 0, 0, 0, 0, 0, 0, 0, 0, 0, 0, 0, 0, 0, 0, 0, 0, 0, 0, 0, 0, 0, 0, 0, 0, 0, 0, 0, 0, 0, 0, 0, 0, 0])
_uv = me_cube_006.uv_layers.new(name='UVMap')
_uv.uv.foreach_set('vector', [0.1029, 0.652, 0.1029, 0.05723, 0.1185, 0.05723, 0.1185, 0.652, 0.1029, 1.557, 0.1029, 0.652, 0.1185, 0.652, 0.1185, 1.557, 0.1029, 2.152, 0.1029, 1.557, 0.1185, 1.557, 0.1185, 2.152, 0.1029, 3.057, 0.1029, 2.152, 0.1185, 2.152, 0.1185, 3.057, 0.1185, 1.557, 0.1185, 0.652, 0.1341, 0.652, 0.1341, 1.455, 0.1341, 1.557, 0.1185, 3.057, 0.1185, 2.152, 0.1341, 2.152, 0.1341, 2.254, 0.1341, 3.057, 0.1185, 2.152, 0.1185, 1.557, 0.1341, 1.557, 0.1341, 2.152, 0.1185, 0.652, 0.1185, 0.05723, 0.1341, 0.05723, 0.1341, 0.652, 0.683, 0.1342, 0.2421, 0.1342, 0.1652, 0.05723, 0.7599, 0.05723, 0.1652, 0.1591, 0.1652, 0.7538, 0.1496, 0.7538, 0.1496, 0.1591, 0.2421, 0.1342, 0.2421, 0.8607, 0.1652, 0.8607, 0.1652, 0.05723, 1.283, 0.05723, 1.283, 0.7837, 0.8419, 0.7837, 0.8419, 0.05723, 0.1496, 0.05723, 0.1496, 0.7837, 0.1341, 0.7837, 0.1341, 0.05723, 0.1496, 1.951, 0.1496, 2.392, 0.1341, 2.392, 0.1341, 1.951, 0.1496, 1.225, 0.1496, 1.951, 0.1341, 1.951, 0.1341, 1.225, 0.1496, 0.7837, 0.1496, 1.225, 0.1341, 1.225, 0.1341, 0.7837, 0.8803, 1.177, 0.8789, 1.227, 0.8419, 1.224, 0.8433, 1.176, 0.8792, 0.8823, 0.8789, 0.9314, 0.8419, 0.9314, 0.8422, 0.8824, 0.8789, 0.9314, 0.8789, 1.078, 0.8419, 1.078, 0.8419, 0.9314, 0.8789, 1.078, 0.8798, 1.128, 0.8428, 1.127, 0.8419, 1.078, 0.8798, 1.128, 0.8803, 1.177, 0.8433, 1.176, 0.8428, 1.127, 0.8789, 0.7837, 0.8794, 0.8331, 0.8424, 0.8335, 0.8419, 0.7845, 0.8794, 0.8331, 0.8792, 0.8823, 0.8422, 0.8824, 0.8424, 0.8335, 0.8803, 0.8331, 0.881, 0.7837, 0.918, 0.7847, 0.9174, 0.8336, 0.8808, 1.127, 0.8806, 1.078, 0.9176, 1.078, 0.9178, 1.128, 0.8806, 1.078, 0.8807, 0.9314, 0.9178, 0.9315, 0.9176, 1.078, 0.8807, 0.9314, 0.8805, 0.8824, 0.9175, 0.8825, 0.9178, 0.9315, 0.8805, 0.8824, 0.8803, 0.8331, 0.9174, 0.8336, 0.9175, 0.8825, 0.8803, 1.225, 0.8809, 1.176, 0.918, 1.177, 0.9174, 1.226, 0.8809, 1.176, 0.8808, 1.127, 0.9178, 1.128, 0.918, 1.177, 0.7998, 0.1565, 0.7986, 0.2057, 0.7616, 0.2056, 0.7627, 0.1568, 0.7991, 0.05723, 0.8005, 0.1071, 0.7635, 0.1081, 0.7621, 0.05962, 0.8005, 0.1071, 0.7998, 0.1565, 0.7627, 0.1568, 0.7635, 0.1081, 0.7982, 0.3071, 0.798, 0.3577, 0.761, 0.3575, 0.7612, 0.307, 0.798, 0.3577, 0.7975, 0.5092, 0.7604, 0.5091, 0.761, 0.3575, 0.8381, 0.156, 0.8388, 0.205, 0.8017, 0.2051, 0.801, 0.156, 0.8381, 0.05833, 0.8375, 0.1072, 0.8005, 0.1067, 0.8011, 0.05723, 0.8375, 0.1072, 0.8381, 0.156, 0.801, 0.156, 0.8005, 0.1067, 0.8393, 0.306, 0.8395, 0.3566, 0.8025, 0.3567, 0.8023, 0.3062, 0.8399, 0.4325, 0.8402, 0.5084, 0.8032, 0.5086, 0.8029, 0.4326, 1.283, 0.05723, 1.385, 0.05723, 1.385, 0.652, 1.283, 0.652, 0.8402, 0.5084, 0.8405, 0.5589, 0.8035, 0.5591, 0.8032, 0.5086, 0.8405, 0.5589, 0.8407, 0.6094, 0.8037, 0.6096, 0.8035, 0.5591, 0.8388, 0.205, 0.839, 0.2555, 0.802, 0.2557, 0.8017, 0.2051, 0.839, 0.2555, 0.8393, 0.306, 0.8023, 0.3062, 0.802, 0.2557, 0.7986, 0.2057, 0.7984, 0.2563, 0.7613, 0.2562, 0.7616, 0.2056, 0.7984, 0.2563, 0.7982, 0.3071, 0.7612, 0.307, 0.7613, 0.2562, 0.7975, 0.5092, 0.7973, 0.5598, 0.7603, 0.5596, 0.7604, 0.5091, 0.7973, 0.5598, 0.7971, 0.6105, 0.7601, 0.6104, 0.7603, 0.5596, 0.8395, 0.3566, 0.8399, 0.4325, 0.8029, 0.4326, 0.8025, 0.3567, 0.7599, 0.8607, 0.683, 0.8607, 0.683, 0.1342, 0.7599, 0.05723, 0.1496, 0.7538, 0.1652, 0.7538, 0.1652, 0.8557, 0.1496, 0.8557, 0.1496, 0.1591, 0.1496, 0.05723, 0.1652, 0.05723, 0.1652, 0.1591, 0.1496, 1.45, 0.1496, 0.8557, 0.1652, 0.8557, 0.1652, 0.9326, 0.1652, 1.373, 0.1652, 1.45])
me_cube_006.materials.append(mat_paper_brown)
me_cube_006.materials.append(mat_paper)
me_cube_006.update()

# ---- objects
ob_basebuilding = bpy.data.objects.new('BaseBuilding', me_cube)
ob_roofs = bpy.data.objects.new('Roofs', me_cube_001)
ob_cube_002 = bpy.data.objects.new('Cube.002', me_cube_002)
ob_cube_003 = bpy.data.objects.new('Cube.003', me_cube_003)
ob_archdoor = bpy.data.objects.new('ArchDoor', me_cube_004)
ob_towers = bpy.data.objects.new('Towers', me_cube_007)
ob_fronttower = bpy.data.objects.new('FrontTower', me_cube_008)
ob_windowf1 = bpy.data.objects.new('WindowF1', me_cube_005)
ob_windowf2 = bpy.data.objects.new('WindowF2', me_cube_006)

# ---- transforms, parenting, visibility, modifiers, constraints
ob_basebuilding.location = (0.0, 0.0, 0.0)
ob_basebuilding.lock_rotations_4d = False
ob_basebuilding.empty_display_type = 'ARROWS'
ob_basebuilding.lineart.crease_threshold = 0.0
ob_roofs.location = (0.0, 0.0, 0.0)
ob_roofs.lock_rotations_4d = False
ob_roofs.empty_display_type = 'ARROWS'
ob_roofs.lineart.crease_threshold = 0.0
ob_cube_002.location = (0.0, 3.769, 2.333)
ob_cube_002.lock_rotations_4d = False
ob_cube_002.empty_display_type = 'ARROWS'
ob_cube_002.lineart.crease_threshold = 0.0
_m = ob_cube_002.modifiers.new('Bevel', 'BEVEL')
_m.width = 0.01
_m.width_pct = 0.01
ob_cube_003.location = (2.98e-08, 4.362, 1.204)
ob_cube_003.lock_rotations_4d = False
ob_cube_003.empty_display_type = 'ARROWS'
ob_cube_003.lineart.crease_threshold = 0.0
ob_archdoor.location = (-2.98e-08, 4.352, 0.0)
ob_archdoor.lock_rotations_4d = False
ob_archdoor.empty_display_type = 'ARROWS'
ob_archdoor.lineart.crease_threshold = 0.0
ob_towers.location = (0.0, 0.0, 0.0)
ob_towers.lock_rotations_4d = False
ob_towers.empty_display_type = 'ARROWS'
ob_towers.lineart.crease_threshold = 0.0
ob_fronttower.location = (6.193e-09, 4.217, 1.205)
ob_fronttower.lock_rotations_4d = False
ob_fronttower.empty_display_type = 'ARROWS'
ob_fronttower.lineart.crease_threshold = 0.0
ob_windowf1.location = (0.0, 0.0, 0.0)
ob_windowf2.location = (0.0, 0.0, 0.0)

# ---- collection membership
col_collection.objects.link(ob_basebuilding)
col_collection.objects.link(ob_roofs)
col_collection.objects.link(ob_cube_002)
col_collection.objects.link(ob_cube_003)
col_collection.objects.link(ob_archdoor)
col_collection.objects.link(ob_towers)
col_collection.objects.link(ob_fronttower)
col_extras.objects.link(ob_windowf1)
col_extras.objects.link(ob_windowf2)

# ---- scene / render settings (as saved in the file)
scene.frame_start = 1; scene.frame_end = 250; scene.frame_set(1)
scene.render.engine = 'BLENDER_EEVEE_NEXT'
scene.cycles.sampling_pattern = 'TABULATED_SOBOL'
scene.view_settings.view_transform = 'Filmic'
bpy.context.view_layer.update()

# ---- added for rendering (the .blend has no active camera and no usable light): camera, sun
cam_auto = bpy.data.cameras.new('AutoCamera')
cam_auto.lens = 50.0
cam_auto.sensor_width = 36.0
cam_auto.clip_end = 1000.0
ob_auto_camera = bpy.data.objects.new('AutoCamera', cam_auto)
scene.collection.objects.link(ob_auto_camera)
ob_auto_camera.location = (14.6029, -17.5235, 14.8501)
ob_auto_camera.rotation_euler = (1.09748, -7.21219e-08, 0.694738)
scene.camera = ob_auto_camera
light_auto_sun = bpy.data.lights.new('AutoSun', 'SUN')
light_auto_sun.energy = 3.0
light_auto_sun.angle = 0.0523599
ob_auto_sun = bpy.data.objects.new('AutoSun', light_auto_sun)
scene.collection.objects.link(ob_auto_sun)
ob_auto_sun.rotation_euler = (0.872665, 0.174533, 0.523599)
bpy.context.view_layer.update()

